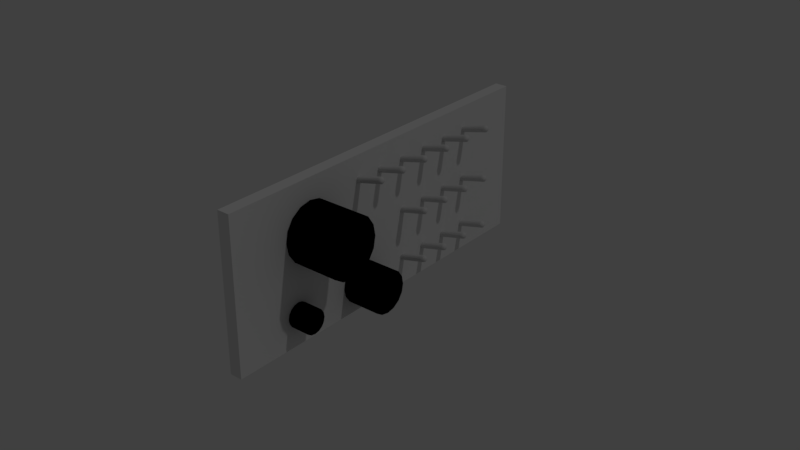 # Source: audiopnl.blend  (saved by Blender 2.79.0; exported with 4.5.12 LTS)
import bpy
from mathutils import Matrix  # noqa: F401  (used for matrix-valued properties, if any)

bpy.ops.wm.read_factory_settings(use_empty=True)
scene = bpy.context.scene
scene.name = 'Scene'

# ---- collections
col_collection_1 = bpy.data.collections.new('Collection 1'); scene.collection.children.link(col_collection_1)

# ---- materials (node trees are filled in below, after node groups)
mat_metal = bpy.data.materials.new('metal')
mat_metal.alpha_threshold = 0.0
mat_metal.use_transparent_shadow = False
mat_metal.diffuse_color = (0.7, 0.7, 0.7, 1.0)
mat_metal.specular_color = (0.9014, 0.9014, 0.9014)
mat_metal.roughness = 0.5
mat_metal.specular_intensity = 1.0
mat_shinyblack = bpy.data.materials.new('shinyblack')
mat_shinyblack.alpha_threshold = 0.0
mat_shinyblack.use_transparent_shadow = False
mat_shinyblack.diffuse_color = (0.0, 0.0, 0.0, 1.0)
mat_shinyblack.specular_color = (0.517, 0.517, 0.517)
mat_shinyblack.roughness = 0.5
mat_shinyblack.specular_intensity = 1.0
mat_interior = bpy.data.materials.new('interior')
mat_interior.alpha_threshold = 0.0
mat_interior.use_transparent_shadow = False
mat_interior.specular_color = (0.0, 0.0, 0.0)
mat_interior.roughness = 0.5
mat_interior.specular_intensity = 1.0

# ---- node groups
ng_auto_smooth = bpy.data.node_groups.new('Auto Smooth', 'GeometryNodeTree')
_s = ng_auto_smooth.interface.new_socket(name='Geometry', in_out='OUTPUT', socket_type='NodeSocketGeometry')
_s = ng_auto_smooth.interface.new_socket(name='Geometry', in_out='INPUT', socket_type='NodeSocketGeometry')
_s = ng_auto_smooth.interface.new_socket(name='Angle', in_out='INPUT', socket_type='NodeSocketFloat')
_s.subtype = 'ANGLE'
_s.min_value = 0.0
_s.max_value = 3.142
ng_auto_smooth.is_modifier = True
_N = ng_auto_smooth.nodes; _L = ng_auto_smooth.links
n0 = _N.new('NodeGroupOutput'); n0.name = 'Group Output'; n0.location = (480, -100)
n1 = _N.new('NodeGroupInput'); n1.name = 'Group Input'; n1.location = (-420, -300)
n2 = _N.new('NodeGroupInput'); n2.name = 'Group Input.001'; n2.location = (-60, -100)
n3 = _N.new('GeometryNodeSetShadeSmooth'); n3.name = 'Set Shade Smooth'; n3.location = (120, -100)
n3.domain = 'EDGE'
n4 = _N.new('GeometryNodeSetShadeSmooth'); n4.name = 'Set Shade Smooth.001'; n4.location = (300, -100)
n5 = _N.new('GeometryNodeInputMeshEdgeAngle'); n5.name = 'Edge Angle'; n5.location = (-420, -220)
n6 = _N.new('GeometryNodeInputEdgeSmooth'); n6.name = 'Is Edge Smooth'; n6.location = (-60, -160)
n7 = _N.new('GeometryNodeInputShadeSmooth'); n7.name = 'Is Face Smooth'; n7.location = (-240, -340)
n8 = _N.new('FunctionNodeBooleanMath'); n8.name = 'Boolean Math'; n8.location = (-60, -220)
n9 = _N.new('FunctionNodeCompare'); n9.name = 'Compare'; n9.location = (-240, -180)
n9.operation = 'LESS_EQUAL'
_L.new(n5.outputs[0], n9.inputs[0])
_L.new(n4.outputs[0], n0.inputs[0])
_L.new(n1.outputs[1], n9.inputs[1])
_L.new(n9.outputs[0], n8.inputs[0])
_L.new(n7.outputs[0], n8.inputs[1])
_L.new(n2.outputs[0], n3.inputs[0])
_L.new(n6.outputs[0], n3.inputs[1])
_L.new(n3.outputs[0], n4.inputs[0])
_L.new(n8.outputs[0], n3.inputs[2])
n0.is_active_output = True

# ---- material node trees

# ---- world
world_world = bpy.data.worlds.new('World'); scene.world = world_world
world_world.color = (0.05088, 0.05088, 0.05088)
world_world.use_sun_shadow = False
world_world.sun_shadow_jitter_overblur = 0.0
world_world.cycles.sampling_method = 'MANUAL'

# ---- lights
light_lamp = bpy.data.lights.new('Lamp', 'POINT')
light_lamp.transmission_factor = 0.0
light_lamp.cutoff_distance = 30.0
light_lamp.energy = 100.0
light_lamp.shadow_buffer_clip_start = 1.001
light_lamp.shadow_soft_size = 0.1
light_lamp.shadow_maximum_resolution = 0.006
light_lamp.use_absolute_resolution = True

# ---- meshes
me_audiopnl_m = bpy.data.meshes.new('AudioPnl.m')
me_audiopnl_m.from_pydata([(0.004031, -0.01502, -0.03792), (0.004212, -0.01569, -0.03821), (0.004393, -0.01637, -0.03792), (0.004469, -0.01665, -0.03722), (0.004393, -0.01637, -0.03652), (0.004212, -0.01569, -0.03623), (0.004031, -0.01502, -0.03652), (0.003956, -0.01474, -0.03722), (0.01227, -0.01269, -0.03803), (0.01248, -0.01348, -0.03837), (0.01269, -0.01426, -0.03803), (0.01278, -0.01459, -0.03722), (0.01269, -0.01426, -0.0364), (0.01248, -0.01348, -0.03607), (0.01227, -0.01269, -0.0364), (0.01219, -0.01237, -0.03722), (0.01274, -0.01264, -0.03795), (0.01293, -0.01336, -0.03826), (0.01312, -0.01407, -0.03795), (0.0132, -0.01436, -0.03722), (0.01312, -0.01407, -0.03648), (0.01293, -0.01336, -0.03618), (0.01274, -0.01264, -0.03648), (0.01266, -0.01235, -0.03722), (0.01324, -0.01327, -0.03804), (0.01309, -0.01271, -0.0378), (0.01339, -0.01384, -0.0378), (0.01346, -0.01407, -0.03722), (0.01339, -0.01384, -0.03663), (0.01324, -0.01327, -0.03639), (0.01309, -0.01271, -0.03663), (0.01303, -0.01248, -0.03722), (0.01346, -0.01322, -0.03774), (0.01336, -0.01286, -0.03759), (0.01355, -0.01357, -0.03759), (0.01359, -0.01372, -0.03722), (0.01355, -0.01357, -0.03684), (0.01346, -0.01322, -0.03669), (0.01336, -0.01286, -0.03684), (0.01332, -0.01271, -0.03722), (0.01358, -0.01318, -0.03722)], [], [(0, 8, 9, 1), (1, 9, 10, 2), (2, 10, 11, 3), (3, 11, 12, 4), (4, 12, 13, 5), (5, 13, 14, 6), (6, 14, 15, 7), (8, 0, 7, 15), (9, 8, 16, 17), (10, 9, 17, 18), (11, 10, 18, 19), (12, 11, 19, 20), (13, 12, 20, 21), (14, 13, 21, 22), (15, 14, 22, 23), (8, 15, 23, 16), (17, 16, 25, 24), (18, 17, 24, 26), (19, 18, 26, 27), (20, 19, 27, 28), (21, 20, 28, 29), (22, 21, 29, 30), (23, 22, 30, 31), (16, 23, 31, 25), (24, 25, 33, 32), (26, 24, 32, 34), (27, 26, 34, 35), (28, 27, 35, 36), (29, 28, 36, 37), (30, 29, 37, 38), (31, 30, 38, 39), (25, 31, 39, 33), (32, 33, 40), (34, 32, 40), (35, 34, 40), (36, 35, 40), (37, 36, 40), (38, 37, 40), (39, 38, 40), (33, 39, 40)])
me_audiopnl_m.polygons.foreach_set('use_smooth', [True] * 40)
_uv = me_audiopnl_m.uv_layers.new(name='UVMap')
_uv.uv.foreach_set('vector', [0.0, 0.0, 0.0, 0.0, 0.0, 0.0, 0.0, 0.0, 0.0, 0.0, 0.0, 0.0, 0.0, 0.0, 0.0, 0.0, 0.0, 0.0, 0.0, 0.0, 0.0, 0.0, 0.0, 0.0, 0.0, 0.0, 0.0, 0.0, 0.0, 0.0, 0.0, 0.0, 0.0, 0.0, 0.0, 0.0, 0.0, 0.0, 0.0, 0.0, 0.0, 0.0, 0.0, 0.0, 0.0, 0.0, 0.0, 0.0, 0.0, 0.0, 0.0, 0.0, 0.0, 0.0, 0.0, 0.0, 0.0, 0.0, 0.0, 0.0, 0.0, 0.0, 0.0, 0.0, 0.0, 0.0, 0.0, 0.0, 0.0, 0.0, 0.0, 0.0, 0.0, 0.0, 0.0, 0.0, 0.0, 0.0, 0.0, 0.0, 0.0, 0.0, 0.0, 0.0, 0.0, 0.0, 0.0, 0.0, 0.0, 0.0, 0.0, 0.0, 0.0, 0.0, 0.0, 0.0, 0.0, 0.0, 0.0, 0.0, 0.0, 0.0, 0.0, 0.0, 0.0, 0.0, 0.0, 0.0, 0.0, 0.0, 0.0, 0.0, 0.0, 0.0, 0.0, 0.0, 0.0, 0.0, 0.0, 0.0, 0.0, 0.0, 0.0, 0.0, 0.0, 0.0, 0.0, 0.0, 0.0, 0.0, 0.0, 0.0, 0.0, 0.0, 0.0, 0.0, 0.0, 0.0, 0.0, 0.0, 0.0, 0.0, 0.0, 0.0, 0.0, 0.0, 0.0, 0.0, 0.0, 0.0, 0.0, 0.0, 0.0, 0.0, 0.0, 0.0, 0.0, 0.0, 0.0, 0.0, 0.0, 0.0, 0.0, 0.0, 0.0, 0.0, 0.0, 0.0, 0.0, 0.0, 0.0, 0.0, 0.0, 0.0, 0.0, 0.0, 0.0, 0.0, 0.0, 0.0, 0.0, 0.0, 0.0, 0.0, 0.0, 0.0, 0.0, 0.0, 0.0, 0.0, 0.0, 0.0, 0.0, 0.0, 0.0, 0.0, 0.0, 0.0, 0.0, 0.0, 0.0, 0.0, 0.0, 0.0, 0.0, 0.0, 0.0, 0.0, 0.0, 0.0, 0.0, 0.0, 0.0, 0.0, 0.0, 0.0, 0.0, 0.0, 0.0, 0.0, 0.0, 0.0, 0.0, 0.0, 0.0, 0.0, 0.0, 0.0, 0.0, 0.0, 0.0, 0.0, 0.0, 0.0, 0.0, 0.0, 0.0, 0.0, 0.0, 0.0, 0.0, 0.0, 0.0, 0.0, 0.0, 0.0, 0.0, 0.0, 0.0, 0.0, 0.0, 0.0, 0.0, 0.0, 0.0, 0.0, 0.0, 0.0, 0.0, 0.0, 0.0, 0.0, 0.0, 0.0, 0.0, 0.0, 0.0, 0.0, 0.0, 0.0, 0.0, 0.0, 0.0, 0.0, 0.0, 0.0, 0.0, 0.0, 0.0, 0.0, 0.0, 0.0, 0.0, 0.0, 0.0, 0.0, 0.0, 0.0, 0.0, 0.0, 0.0, 0.0, 0.0, 0.0, 0.0, 0.0, 0.0, 0.0, 0.0, 0.0, 0.0, 0.0, 0.0, 0.0])
me_audiopnl_m.materials.append(mat_metal)
me_audiopnl_m.use_remesh_preserve_volume = False
me_audiopnl_m.use_remesh_preserve_attributes = False
me_audiopnl_m.use_mirror_vertex_groups = False
me_audiopnl_m.update()
me_audiopnl_r_002 = bpy.data.meshes.new('AudioPnl.r.002')
me_audiopnl_r_002.from_pydata([(0.004031, -0.01502, -0.0281), (0.004212, -0.01569, -0.02839), (0.004393, -0.01637, -0.0281), (0.004469, -0.01665, -0.0274), (0.004393, -0.01637, -0.02669), (0.004212, -0.01569, -0.0264), (0.004031, -0.01502, -0.02669), (0.003956, -0.01474, -0.0274), (0.01227, -0.01269, -0.02821), (0.01248, -0.01348, -0.02854), (0.01269, -0.01426, -0.02821), (0.01278, -0.01459, -0.0274), (0.01269, -0.01426, -0.02658), (0.01248, -0.01348, -0.02625), (0.01227, -0.01269, -0.02658), (0.01219, -0.01237, -0.0274), (0.01274, -0.01264, -0.02813), (0.01293, -0.01336, -0.02844), (0.01312, -0.01407, -0.02813), (0.0132, -0.01436, -0.0274), (0.01312, -0.01407, -0.02666), (0.01293, -0.01336, -0.02635), (0.01274, -0.01264, -0.02666), (0.01266, -0.01235, -0.0274), (0.01324, -0.01327, -0.02822), (0.01309, -0.01271, -0.02798), (0.01339, -0.01384, -0.02798), (0.01346, -0.01407, -0.0274), (0.01339, -0.01384, -0.02681), (0.01324, -0.01327, -0.02657), (0.01309, -0.01271, -0.02681), (0.01303, -0.01248, -0.0274), (0.01346, -0.01322, -0.02792), (0.01336, -0.01286, -0.02777), (0.01355, -0.01357, -0.02777), (0.01359, -0.01372, -0.0274), (0.01355, -0.01357, -0.02702), (0.01346, -0.01322, -0.02687), (0.01336, -0.01286, -0.02702), (0.01332, -0.01271, -0.0274), (0.01358, -0.01318, -0.0274)], [], [(0, 8, 9, 1), (1, 9, 10, 2), (2, 10, 11, 3), (3, 11, 12, 4), (4, 12, 13, 5), (5, 13, 14, 6), (6, 14, 15, 7), (8, 0, 7, 15), (9, 8, 16, 17), (10, 9, 17, 18), (11, 10, 18, 19), (12, 11, 19, 20), (13, 12, 20, 21), (14, 13, 21, 22), (15, 14, 22, 23), (8, 15, 23, 16), (17, 16, 25, 24), (18, 17, 24, 26), (19, 18, 26, 27), (20, 19, 27, 28), (21, 20, 28, 29), (22, 21, 29, 30), (23, 22, 30, 31), (16, 23, 31, 25), (24, 25, 33, 32), (26, 24, 32, 34), (27, 26, 34, 35), (28, 27, 35, 36), (29, 28, 36, 37), (30, 29, 37, 38), (31, 30, 38, 39), (25, 31, 39, 33), (32, 33, 40), (34, 32, 40), (35, 34, 40), (36, 35, 40), (37, 36, 40), (38, 37, 40), (39, 38, 40), (33, 39, 40)])
me_audiopnl_r_002.polygons.foreach_set('use_smooth', [True] * 40)
_uv = me_audiopnl_r_002.uv_layers.new(name='UVMap')
_uv.uv.foreach_set('vector', [0.0, 0.0, 0.0, 0.0, 0.0, 0.0, 0.0, 0.0, 0.0, 0.0, 0.0, 0.0, 0.0, 0.0, 0.0, 0.0, 0.0, 0.0, 0.0, 0.0, 0.0, 0.0, 0.0, 0.0, 0.0, 0.0, 0.0, 0.0, 0.0, 0.0, 0.0, 0.0, 0.0, 0.0, 0.0, 0.0, 0.0, 0.0, 0.0, 0.0, 0.0, 0.0, 0.0, 0.0, 0.0, 0.0, 0.0, 0.0, 0.0, 0.0, 0.0, 0.0, 0.0, 0.0, 0.0, 0.0, 0.0, 0.0, 0.0, 0.0, 0.0, 0.0, 0.0, 0.0, 0.0, 0.0, 0.0, 0.0, 0.0, 0.0, 0.0, 0.0, 0.0, 0.0, 0.0, 0.0, 0.0, 0.0, 0.0, 0.0, 0.0, 0.0, 0.0, 0.0, 0.0, 0.0, 0.0, 0.0, 0.0, 0.0, 0.0, 0.0, 0.0, 0.0, 0.0, 0.0, 0.0, 0.0, 0.0, 0.0, 0.0, 0.0, 0.0, 0.0, 0.0, 0.0, 0.0, 0.0, 0.0, 0.0, 0.0, 0.0, 0.0, 0.0, 0.0, 0.0, 0.0, 0.0, 0.0, 0.0, 0.0, 0.0, 0.0, 0.0, 0.0, 0.0, 0.0, 0.0, 0.0, 0.0, 0.0, 0.0, 0.0, 0.0, 0.0, 0.0, 0.0, 0.0, 0.0, 0.0, 0.0, 0.0, 0.0, 0.0, 0.0, 0.0, 0.0, 0.0, 0.0, 0.0, 0.0, 0.0, 0.0, 0.0, 0.0, 0.0, 0.0, 0.0, 0.0, 0.0, 0.0, 0.0, 0.0, 0.0, 0.0, 0.0, 0.0, 0.0, 0.0, 0.0, 0.0, 0.0, 0.0, 0.0, 0.0, 0.0, 0.0, 0.0, 0.0, 0.0, 0.0, 0.0, 0.0, 0.0, 0.0, 0.0, 0.0, 0.0, 0.0, 0.0, 0.0, 0.0, 0.0, 0.0, 0.0, 0.0, 0.0, 0.0, 0.0, 0.0, 0.0, 0.0, 0.0, 0.0, 0.0, 0.0, 0.0, 0.0, 0.0, 0.0, 0.0, 0.0, 0.0, 0.0, 0.0, 0.0, 0.0, 0.0, 0.0, 0.0, 0.0, 0.0, 0.0, 0.0, 0.0, 0.0, 0.0, 0.0, 0.0, 0.0, 0.0, 0.0, 0.0, 0.0, 0.0, 0.0, 0.0, 0.0, 0.0, 0.0, 0.0, 0.0, 0.0, 0.0, 0.0, 0.0, 0.0, 0.0, 0.0, 0.0, 0.0, 0.0, 0.0, 0.0, 0.0, 0.0, 0.0, 0.0, 0.0, 0.0, 0.0, 0.0, 0.0, 0.0, 0.0, 0.0, 0.0, 0.0, 0.0, 0.0, 0.0, 0.0, 0.0, 0.0, 0.0, 0.0, 0.0, 0.0, 0.0, 0.0, 0.0, 0.0, 0.0, 0.0, 0.0, 0.0, 0.0, 0.0, 0.0, 0.0, 0.0, 0.0, 0.0, 0.0, 0.0, 0.0, 0.0, 0.0, 0.0, 0.0, 0.0, 0.0, 0.0, 0.0])
me_audiopnl_r_002.materials.append(mat_metal)
me_audiopnl_r_002.use_remesh_preserve_volume = False
me_audiopnl_r_002.use_remesh_preserve_attributes = False
me_audiopnl_r_002.use_mirror_vertex_groups = False
me_audiopnl_r_002.update()
me_audiopnl_r_001 = bpy.data.meshes.new('AudioPnl.r.001')
me_audiopnl_r_001.from_pydata([(0.004031, -0.01502, -0.01816), (0.004212, -0.01569, -0.01845), (0.004393, -0.01637, -0.01816), (0.004469, -0.01665, -0.01746), (0.004393, -0.01637, -0.01676), (0.004212, -0.01569, -0.01647), (0.004031, -0.01502, -0.01676), (0.003956, -0.01474, -0.01746), (0.01227, -0.01269, -0.01827), (0.01248, -0.01348, -0.01861), (0.01269, -0.01426, -0.01827), (0.01278, -0.01459, -0.01746), (0.01269, -0.01426, -0.01665), (0.01248, -0.01348, -0.01631), (0.01227, -0.01269, -0.01665), (0.01219, -0.01237, -0.01746), (0.01274, -0.01264, -0.0182), (0.01293, -0.01336, -0.0185), (0.01312, -0.01407, -0.0182), (0.0132, -0.01436, -0.01746), (0.01312, -0.01407, -0.01672), (0.01293, -0.01336, -0.01642), (0.01274, -0.01264, -0.01672), (0.01266, -0.01235, -0.01746), (0.01324, -0.01327, -0.01828), (0.01309, -0.01271, -0.01804), (0.01339, -0.01384, -0.01804), (0.01346, -0.01407, -0.01746), (0.01339, -0.01384, -0.01688), (0.01324, -0.01327, -0.01664), (0.01309, -0.01271, -0.01688), (0.01303, -0.01248, -0.01746), (0.01346, -0.01322, -0.01799), (0.01336, -0.01286, -0.01783), (0.01355, -0.01357, -0.01783), (0.01359, -0.01372, -0.01746), (0.01355, -0.01357, -0.01709), (0.01346, -0.01322, -0.01693), (0.01336, -0.01286, -0.01709), (0.01332, -0.01271, -0.01746), (0.01358, -0.01318, -0.01746)], [], [(0, 8, 9, 1), (1, 9, 10, 2), (2, 10, 11, 3), (3, 11, 12, 4), (4, 12, 13, 5), (5, 13, 14, 6), (6, 14, 15, 7), (8, 0, 7, 15), (9, 8, 16, 17), (10, 9, 17, 18), (11, 10, 18, 19), (12, 11, 19, 20), (13, 12, 20, 21), (14, 13, 21, 22), (15, 14, 22, 23), (8, 15, 23, 16), (17, 16, 25, 24), (18, 17, 24, 26), (19, 18, 26, 27), (20, 19, 27, 28), (21, 20, 28, 29), (22, 21, 29, 30), (23, 22, 30, 31), (16, 23, 31, 25), (24, 25, 33, 32), (26, 24, 32, 34), (27, 26, 34, 35), (28, 27, 35, 36), (29, 28, 36, 37), (30, 29, 37, 38), (31, 30, 38, 39), (25, 31, 39, 33), (32, 33, 40), (34, 32, 40), (35, 34, 40), (36, 35, 40), (37, 36, 40), (38, 37, 40), (39, 38, 40), (33, 39, 40)])
me_audiopnl_r_001.polygons.foreach_set('use_smooth', [True] * 40)
_uv = me_audiopnl_r_001.uv_layers.new(name='UVMap')
_uv.uv.foreach_set('vector', [0.0, 0.0, 0.0, 0.0, 0.0, 0.0, 0.0, 0.0, 0.0, 0.0, 0.0, 0.0, 0.0, 0.0, 0.0, 0.0, 0.0, 0.0, 0.0, 0.0, 0.0, 0.0, 0.0, 0.0, 0.0, 0.0, 0.0, 0.0, 0.0, 0.0, 0.0, 0.0, 0.0, 0.0, 0.0, 0.0, 0.0, 0.0, 0.0, 0.0, 0.0, 0.0, 0.0, 0.0, 0.0, 0.0, 0.0, 0.0, 0.0, 0.0, 0.0, 0.0, 0.0, 0.0, 0.0, 0.0, 0.0, 0.0, 0.0, 0.0, 0.0, 0.0, 0.0, 0.0, 0.0, 0.0, 0.0, 0.0, 0.0, 0.0, 0.0, 0.0, 0.0, 0.0, 0.0, 0.0, 0.0, 0.0, 0.0, 0.0, 0.0, 0.0, 0.0, 0.0, 0.0, 0.0, 0.0, 0.0, 0.0, 0.0, 0.0, 0.0, 0.0, 0.0, 0.0, 0.0, 0.0, 0.0, 0.0, 0.0, 0.0, 0.0, 0.0, 0.0, 0.0, 0.0, 0.0, 0.0, 0.0, 0.0, 0.0, 0.0, 0.0, 0.0, 0.0, 0.0, 0.0, 0.0, 0.0, 0.0, 0.0, 0.0, 0.0, 0.0, 0.0, 0.0, 0.0, 0.0, 0.0, 0.0, 0.0, 0.0, 0.0, 0.0, 0.0, 0.0, 0.0, 0.0, 0.0, 0.0, 0.0, 0.0, 0.0, 0.0, 0.0, 0.0, 0.0, 0.0, 0.0, 0.0, 0.0, 0.0, 0.0, 0.0, 0.0, 0.0, 0.0, 0.0, 0.0, 0.0, 0.0, 0.0, 0.0, 0.0, 0.0, 0.0, 0.0, 0.0, 0.0, 0.0, 0.0, 0.0, 0.0, 0.0, 0.0, 0.0, 0.0, 0.0, 0.0, 0.0, 0.0, 0.0, 0.0, 0.0, 0.0, 0.0, 0.0, 0.0, 0.0, 0.0, 0.0, 0.0, 0.0, 0.0, 0.0, 0.0, 0.0, 0.0, 0.0, 0.0, 0.0, 0.0, 0.0, 0.0, 0.0, 0.0, 0.0, 0.0, 0.0, 0.0, 0.0, 0.0, 0.0, 0.0, 0.0, 0.0, 0.0, 0.0, 0.0, 0.0, 0.0, 0.0, 0.0, 0.0, 0.0, 0.0, 0.0, 0.0, 0.0, 0.0, 0.0, 0.0, 0.0, 0.0, 0.0, 0.0, 0.0, 0.0, 0.0, 0.0, 0.0, 0.0, 0.0, 0.0, 0.0, 0.0, 0.0, 0.0, 0.0, 0.0, 0.0, 0.0, 0.0, 0.0, 0.0, 0.0, 0.0, 0.0, 0.0, 0.0, 0.0, 0.0, 0.0, 0.0, 0.0, 0.0, 0.0, 0.0, 0.0, 0.0, 0.0, 0.0, 0.0, 0.0, 0.0, 0.0, 0.0, 0.0, 0.0, 0.0, 0.0, 0.0, 0.0, 0.0, 0.0, 0.0, 0.0, 0.0, 0.0, 0.0, 0.0, 0.0, 0.0, 0.0, 0.0, 0.0, 0.0, 0.0, 0.0, 0.0, 0.0, 0.0, 0.0, 0.0])
me_audiopnl_r_001.materials.append(mat_metal)
me_audiopnl_r_001.use_remesh_preserve_volume = False
me_audiopnl_r_001.use_remesh_preserve_attributes = False
me_audiopnl_r_001.use_mirror_vertex_groups = False
me_audiopnl_r_001.update()
me_audiopnl_r = bpy.data.meshes.new('AudioPnl.r')
me_audiopnl_r.from_pydata([(0.004031, -0.01502, -0.008396), (0.004212, -0.01569, -0.008686), (0.004393, -0.01637, -0.008396), (0.004469, -0.01665, -0.007695), (0.004393, -0.01637, -0.006994), (0.004212, -0.01569, -0.006704), (0.004031, -0.01502, -0.006994), (0.003956, -0.01474, -0.007695), (0.01227, -0.01269, -0.008508), (0.01248, -0.01348, -0.008844), (0.01269, -0.01426, -0.008508), (0.01278, -0.01459, -0.007695), (0.01269, -0.01426, -0.006882), (0.01248, -0.01348, -0.006546), (0.01227, -0.01269, -0.006882), (0.01219, -0.01237, -0.007695), (0.01274, -0.01264, -0.008432), (0.01293, -0.01336, -0.008737), (0.01312, -0.01407, -0.008432), (0.0132, -0.01436, -0.007695), (0.01312, -0.01407, -0.006958), (0.01293, -0.01336, -0.006653), (0.01274, -0.01264, -0.006958), (0.01266, -0.01235, -0.007695), (0.01324, -0.01327, -0.008519), (0.01309, -0.01271, -0.008278), (0.01339, -0.01384, -0.008278), (0.01346, -0.01407, -0.007695), (0.01339, -0.01384, -0.007112), (0.01324, -0.01327, -0.006871), (0.01309, -0.01271, -0.007112), (0.01303, -0.01248, -0.007695), (0.01346, -0.01322, -0.008221), (0.01336, -0.01286, -0.008067), (0.01355, -0.01357, -0.008067), (0.01359, -0.01372, -0.007695), (0.01355, -0.01357, -0.007323), (0.01346, -0.01322, -0.007169), (0.01336, -0.01286, -0.007323), (0.01332, -0.01271, -0.007695), (0.01358, -0.01318, -0.007695)], [], [(0, 8, 9, 1), (1, 9, 10, 2), (2, 10, 11, 3), (3, 11, 12, 4), (4, 12, 13, 5), (5, 13, 14, 6), (6, 14, 15, 7), (8, 0, 7, 15), (9, 8, 16, 17), (10, 9, 17, 18), (11, 10, 18, 19), (12, 11, 19, 20), (13, 12, 20, 21), (14, 13, 21, 22), (15, 14, 22, 23), (8, 15, 23, 16), (17, 16, 25, 24), (18, 17, 24, 26), (19, 18, 26, 27), (20, 19, 27, 28), (21, 20, 28, 29), (22, 21, 29, 30), (23, 22, 30, 31), (16, 23, 31, 25), (24, 25, 33, 32), (26, 24, 32, 34), (27, 26, 34, 35), (28, 27, 35, 36), (29, 28, 36, 37), (30, 29, 37, 38), (31, 30, 38, 39), (25, 31, 39, 33), (32, 33, 40), (34, 32, 40), (35, 34, 40), (36, 35, 40), (37, 36, 40), (38, 37, 40), (39, 38, 40), (33, 39, 40)])
me_audiopnl_r.polygons.foreach_set('use_smooth', [True] * 40)
_uv = me_audiopnl_r.uv_layers.new(name='UVMap')
_uv.uv.foreach_set('vector', [0.0, 0.0, 0.0, 0.0, 0.0, 0.0, 0.0, 0.0, 0.0, 0.0, 0.0, 0.0, 0.0, 0.0, 0.0, 0.0, 0.0, 0.0, 0.0, 0.0, 0.0, 0.0, 0.0, 0.0, 0.0, 0.0, 0.0, 0.0, 0.0, 0.0, 0.0, 0.0, 0.0, 0.0, 0.0, 0.0, 0.0, 0.0, 0.0, 0.0, 0.0, 0.0, 0.0, 0.0, 0.0, 0.0, 0.0, 0.0, 0.0, 0.0, 0.0, 0.0, 0.0, 0.0, 0.0, 0.0, 0.0, 0.0, 0.0, 0.0, 0.0, 0.0, 0.0, 0.0, 0.0, 0.0, 0.0, 0.0, 0.0, 0.0, 0.0, 0.0, 0.0, 0.0, 0.0, 0.0, 0.0, 0.0, 0.0, 0.0, 0.0, 0.0, 0.0, 0.0, 0.0, 0.0, 0.0, 0.0, 0.0, 0.0, 0.0, 0.0, 0.0, 0.0, 0.0, 0.0, 0.0, 0.0, 0.0, 0.0, 0.0, 0.0, 0.0, 0.0, 0.0, 0.0, 0.0, 0.0, 0.0, 0.0, 0.0, 0.0, 0.0, 0.0, 0.0, 0.0, 0.0, 0.0, 0.0, 0.0, 0.0, 0.0, 0.0, 0.0, 0.0, 0.0, 0.0, 0.0, 0.0, 0.0, 0.0, 0.0, 0.0, 0.0, 0.0, 0.0, 0.0, 0.0, 0.0, 0.0, 0.0, 0.0, 0.0, 0.0, 0.0, 0.0, 0.0, 0.0, 0.0, 0.0, 0.0, 0.0, 0.0, 0.0, 0.0, 0.0, 0.0, 0.0, 0.0, 0.0, 0.0, 0.0, 0.0, 0.0, 0.0, 0.0, 0.0, 0.0, 0.0, 0.0, 0.0, 0.0, 0.0, 0.0, 0.0, 0.0, 0.0, 0.0, 0.0, 0.0, 0.0, 0.0, 0.0, 0.0, 0.0, 0.0, 0.0, 0.0, 0.0, 0.0, 0.0, 0.0, 0.0, 0.0, 0.0, 0.0, 0.0, 0.0, 0.0, 0.0, 0.0, 0.0, 0.0, 0.0, 0.0, 0.0, 0.0, 0.0, 0.0, 0.0, 0.0, 0.0, 0.0, 0.0, 0.0, 0.0, 0.0, 0.0, 0.0, 0.0, 0.0, 0.0, 0.0, 0.0, 0.0, 0.0, 0.0, 0.0, 0.0, 0.0, 0.0, 0.0, 0.0, 0.0, 0.0, 0.0, 0.0, 0.0, 0.0, 0.0, 0.0, 0.0, 0.0, 0.0, 0.0, 0.0, 0.0, 0.0, 0.0, 0.0, 0.0, 0.0, 0.0, 0.0, 0.0, 0.0, 0.0, 0.0, 0.0, 0.0, 0.0, 0.0, 0.0, 0.0, 0.0, 0.0, 0.0, 0.0, 0.0, 0.0, 0.0, 0.0, 0.0, 0.0, 0.0, 0.0, 0.0, 0.0, 0.0, 0.0, 0.0, 0.0, 0.0, 0.0, 0.0, 0.0, 0.0, 0.0, 0.0, 0.0, 0.0, 0.0, 0.0, 0.0, 0.0, 0.0, 0.0, 0.0, 0.0, 0.0, 0.0, 0.0, 0.0, 0.0])
me_audiopnl_r.materials.append(mat_metal)
me_audiopnl_r.use_remesh_preserve_volume = False
me_audiopnl_r.use_remesh_preserve_attributes = False
me_audiopnl_r.use_mirror_vertex_groups = False
me_audiopnl_r.update()
me_audiopnl_n_001 = bpy.data.meshes.new('AudioPnl.n.001')
me_audiopnl_n_001.from_pydata([(0.004031, 0.001107, -0.03792), (0.004212, 0.000431, -0.03821), (0.004393, -0.000246, -0.03792), (0.004469, -0.000527, -0.03722), (0.004393, -0.000246, -0.03652), (0.004212, 0.000431, -0.03623), (0.004031, 0.001107, -0.03652), (0.003956, 0.001388, -0.03722), (0.01227, 0.003432, -0.03803), (0.01248, 0.002647, -0.03837), (0.01269, 0.001862, -0.03803), (0.01278, 0.001537, -0.03722), (0.01269, 0.001862, -0.0364), (0.01248, 0.002647, -0.03607), (0.01227, 0.003432, -0.0364), (0.01219, 0.003757, -0.03722), (0.01274, 0.003479, -0.03795), (0.01293, 0.002767, -0.03826), (0.01312, 0.002055, -0.03795), (0.0132, 0.00176, -0.03722), (0.01312, 0.002055, -0.03648), (0.01293, 0.002767, -0.03618), (0.01274, 0.003479, -0.03648), (0.01266, 0.003773, -0.03722), (0.01324, 0.00285, -0.03804), (0.01309, 0.003413, -0.0378), (0.01339, 0.002287, -0.0378), (0.01346, 0.002054, -0.03722), (0.01339, 0.002287, -0.03663), (0.01324, 0.00285, -0.03639), (0.01309, 0.003413, -0.03663), (0.01303, 0.003646, -0.03722), (0.01346, 0.002908, -0.03774), (0.01336, 0.003267, -0.03759), (0.01355, 0.002548, -0.03759), (0.01359, 0.0024, -0.03722), (0.01355, 0.002548, -0.03684), (0.01346, 0.002908, -0.03669), (0.01336, 0.003267, -0.03684), (0.01332, 0.003416, -0.03722), (0.01358, 0.00294, -0.03722)], [], [(0, 8, 9, 1), (1, 9, 10, 2), (2, 10, 11, 3), (3, 11, 12, 4), (4, 12, 13, 5), (5, 13, 14, 6), (6, 14, 15, 7), (8, 0, 7, 15), (9, 8, 16, 17), (10, 9, 17, 18), (11, 10, 18, 19), (12, 11, 19, 20), (13, 12, 20, 21), (14, 13, 21, 22), (15, 14, 22, 23), (8, 15, 23, 16), (17, 16, 25, 24), (18, 17, 24, 26), (19, 18, 26, 27), (20, 19, 27, 28), (21, 20, 28, 29), (22, 21, 29, 30), (23, 22, 30, 31), (16, 23, 31, 25), (24, 25, 33, 32), (26, 24, 32, 34), (27, 26, 34, 35), (28, 27, 35, 36), (29, 28, 36, 37), (30, 29, 37, 38), (31, 30, 38, 39), (25, 31, 39, 33), (32, 33, 40), (34, 32, 40), (35, 34, 40), (36, 35, 40), (37, 36, 40), (38, 37, 40), (39, 38, 40), (33, 39, 40)])
me_audiopnl_n_001.polygons.foreach_set('use_smooth', [True] * 40)
_uv = me_audiopnl_n_001.uv_layers.new(name='UVMap')
_uv.uv.foreach_set('vector', [0.0, 0.0, 0.0, 0.0, 0.0, 0.0, 0.0, 0.0, 0.0, 0.0, 0.0, 0.0, 0.0, 0.0, 0.0, 0.0, 0.0, 0.0, 0.0, 0.0, 0.0, 0.0, 0.0, 0.0, 0.0, 0.0, 0.0, 0.0, 0.0, 0.0, 0.0, 0.0, 0.0, 0.0, 0.0, 0.0, 0.0, 0.0, 0.0, 0.0, 0.0, 0.0, 0.0, 0.0, 0.0, 0.0, 0.0, 0.0, 0.0, 0.0, 0.0, 0.0, 0.0, 0.0, 0.0, 0.0, 0.0, 0.0, 0.0, 0.0, 0.0, 0.0, 0.0, 0.0, 0.0, 0.0, 0.0, 0.0, 0.0, 0.0, 0.0, 0.0, 0.0, 0.0, 0.0, 0.0, 0.0, 0.0, 0.0, 0.0, 0.0, 0.0, 0.0, 0.0, 0.0, 0.0, 0.0, 0.0, 0.0, 0.0, 0.0, 0.0, 0.0, 0.0, 0.0, 0.0, 0.0, 0.0, 0.0, 0.0, 0.0, 0.0, 0.0, 0.0, 0.0, 0.0, 0.0, 0.0, 0.0, 0.0, 0.0, 0.0, 0.0, 0.0, 0.0, 0.0, 0.0, 0.0, 0.0, 0.0, 0.0, 0.0, 0.0, 0.0, 0.0, 0.0, 0.0, 0.0, 0.0, 0.0, 0.0, 0.0, 0.0, 0.0, 0.0, 0.0, 0.0, 0.0, 0.0, 0.0, 0.0, 0.0, 0.0, 0.0, 0.0, 0.0, 0.0, 0.0, 0.0, 0.0, 0.0, 0.0, 0.0, 0.0, 0.0, 0.0, 0.0, 0.0, 0.0, 0.0, 0.0, 0.0, 0.0, 0.0, 0.0, 0.0, 0.0, 0.0, 0.0, 0.0, 0.0, 0.0, 0.0, 0.0, 0.0, 0.0, 0.0, 0.0, 0.0, 0.0, 0.0, 0.0, 0.0, 0.0, 0.0, 0.0, 0.0, 0.0, 0.0, 0.0, 0.0, 0.0, 0.0, 0.0, 0.0, 0.0, 0.0, 0.0, 0.0, 0.0, 0.0, 0.0, 0.0, 0.0, 0.0, 0.0, 0.0, 0.0, 0.0, 0.0, 0.0, 0.0, 0.0, 0.0, 0.0, 0.0, 0.0, 0.0, 0.0, 0.0, 0.0, 0.0, 0.0, 0.0, 0.0, 0.0, 0.0, 0.0, 0.0, 0.0, 0.0, 0.0, 0.0, 0.0, 0.0, 0.0, 0.0, 0.0, 0.0, 0.0, 0.0, 0.0, 0.0, 0.0, 0.0, 0.0, 0.0, 0.0, 0.0, 0.0, 0.0, 0.0, 0.0, 0.0, 0.0, 0.0, 0.0, 0.0, 0.0, 0.0, 0.0, 0.0, 0.0, 0.0, 0.0, 0.0, 0.0, 0.0, 0.0, 0.0, 0.0, 0.0, 0.0, 0.0, 0.0, 0.0, 0.0, 0.0, 0.0, 0.0, 0.0, 0.0, 0.0, 0.0, 0.0, 0.0, 0.0, 0.0, 0.0, 0.0, 0.0, 0.0, 0.0, 0.0, 0.0, 0.0, 0.0, 0.0, 0.0, 0.0, 0.0, 0.0, 0.0, 0.0])
me_audiopnl_n_001.materials.append(mat_metal)
me_audiopnl_n_001.use_remesh_preserve_volume = False
me_audiopnl_n_001.use_remesh_preserve_attributes = False
me_audiopnl_n_001.use_mirror_vertex_groups = False
me_audiopnl_n_001.update()
me_audiopnl_n = bpy.data.meshes.new('AudioPnl.n')
me_audiopnl_n.from_pydata([(0.004031, 0.001107, -0.0281), (0.004212, 0.000431, -0.02839), (0.004393, -0.000246, -0.0281), (0.004469, -0.000527, -0.0274), (0.004393, -0.000246, -0.02669), (0.004212, 0.000431, -0.0264), (0.004031, 0.001107, -0.02669), (0.003956, 0.001388, -0.0274), (0.01227, 0.003432, -0.02821), (0.01248, 0.002647, -0.02854), (0.01269, 0.001862, -0.02821), (0.01278, 0.001537, -0.0274), (0.01269, 0.001862, -0.02658), (0.01248, 0.002647, -0.02625), (0.01227, 0.003432, -0.02658), (0.01219, 0.003757, -0.0274), (0.01274, 0.003479, -0.02813), (0.01293, 0.002767, -0.02844), (0.01312, 0.002055, -0.02813), (0.0132, 0.00176, -0.0274), (0.01312, 0.002055, -0.02666), (0.01293, 0.002767, -0.02635), (0.01274, 0.003479, -0.02666), (0.01266, 0.003773, -0.0274), (0.01324, 0.00285, -0.02822), (0.01309, 0.003413, -0.02798), (0.01339, 0.002287, -0.02798), (0.01346, 0.002054, -0.0274), (0.01339, 0.002287, -0.02681), (0.01324, 0.00285, -0.02657), (0.01309, 0.003413, -0.02681), (0.01303, 0.003646, -0.0274), (0.01346, 0.002908, -0.02792), (0.01336, 0.003267, -0.02777), (0.01355, 0.002548, -0.02777), (0.01359, 0.0024, -0.0274), (0.01355, 0.002548, -0.02702), (0.01346, 0.002908, -0.02687), (0.01336, 0.003267, -0.02702), (0.01332, 0.003416, -0.0274), (0.01358, 0.00294, -0.0274)], [], [(0, 8, 9, 1), (1, 9, 10, 2), (2, 10, 11, 3), (3, 11, 12, 4), (4, 12, 13, 5), (5, 13, 14, 6), (6, 14, 15, 7), (8, 0, 7, 15), (9, 8, 16, 17), (10, 9, 17, 18), (11, 10, 18, 19), (12, 11, 19, 20), (13, 12, 20, 21), (14, 13, 21, 22), (15, 14, 22, 23), (8, 15, 23, 16), (17, 16, 25, 24), (18, 17, 24, 26), (19, 18, 26, 27), (20, 19, 27, 28), (21, 20, 28, 29), (22, 21, 29, 30), (23, 22, 30, 31), (16, 23, 31, 25), (24, 25, 33, 32), (26, 24, 32, 34), (27, 26, 34, 35), (28, 27, 35, 36), (29, 28, 36, 37), (30, 29, 37, 38), (31, 30, 38, 39), (25, 31, 39, 33), (32, 33, 40), (34, 32, 40), (35, 34, 40), (36, 35, 40), (37, 36, 40), (38, 37, 40), (39, 38, 40), (33, 39, 40)])
me_audiopnl_n.polygons.foreach_set('use_smooth', [True] * 40)
_uv = me_audiopnl_n.uv_layers.new(name='UVMap')
_uv.uv.foreach_set('vector', [0.0, 0.0, 0.0, 0.0, 0.0, 0.0, 0.0, 0.0, 0.0, 0.0, 0.0, 0.0, 0.0, 0.0, 0.0, 0.0, 0.0, 0.0, 0.0, 0.0, 0.0, 0.0, 0.0, 0.0, 0.0, 0.0, 0.0, 0.0, 0.0, 0.0, 0.0, 0.0, 0.0, 0.0, 0.0, 0.0, 0.0, 0.0, 0.0, 0.0, 0.0, 0.0, 0.0, 0.0, 0.0, 0.0, 0.0, 0.0, 0.0, 0.0, 0.0, 0.0, 0.0, 0.0, 0.0, 0.0, 0.0, 0.0, 0.0, 0.0, 0.0, 0.0, 0.0, 0.0, 0.0, 0.0, 0.0, 0.0, 0.0, 0.0, 0.0, 0.0, 0.0, 0.0, 0.0, 0.0, 0.0, 0.0, 0.0, 0.0, 0.0, 0.0, 0.0, 0.0, 0.0, 0.0, 0.0, 0.0, 0.0, 0.0, 0.0, 0.0, 0.0, 0.0, 0.0, 0.0, 0.0, 0.0, 0.0, 0.0, 0.0, 0.0, 0.0, 0.0, 0.0, 0.0, 0.0, 0.0, 0.0, 0.0, 0.0, 0.0, 0.0, 0.0, 0.0, 0.0, 0.0, 0.0, 0.0, 0.0, 0.0, 0.0, 0.0, 0.0, 0.0, 0.0, 0.0, 0.0, 0.0, 0.0, 0.0, 0.0, 0.0, 0.0, 0.0, 0.0, 0.0, 0.0, 0.0, 0.0, 0.0, 0.0, 0.0, 0.0, 0.0, 0.0, 0.0, 0.0, 0.0, 0.0, 0.0, 0.0, 0.0, 0.0, 0.0, 0.0, 0.0, 0.0, 0.0, 0.0, 0.0, 0.0, 0.0, 0.0, 0.0, 0.0, 0.0, 0.0, 0.0, 0.0, 0.0, 0.0, 0.0, 0.0, 0.0, 0.0, 0.0, 0.0, 0.0, 0.0, 0.0, 0.0, 0.0, 0.0, 0.0, 0.0, 0.0, 0.0, 0.0, 0.0, 0.0, 0.0, 0.0, 0.0, 0.0, 0.0, 0.0, 0.0, 0.0, 0.0, 0.0, 0.0, 0.0, 0.0, 0.0, 0.0, 0.0, 0.0, 0.0, 0.0, 0.0, 0.0, 0.0, 0.0, 0.0, 0.0, 0.0, 0.0, 0.0, 0.0, 0.0, 0.0, 0.0, 0.0, 0.0, 0.0, 0.0, 0.0, 0.0, 0.0, 0.0, 0.0, 0.0, 0.0, 0.0, 0.0, 0.0, 0.0, 0.0, 0.0, 0.0, 0.0, 0.0, 0.0, 0.0, 0.0, 0.0, 0.0, 0.0, 0.0, 0.0, 0.0, 0.0, 0.0, 0.0, 0.0, 0.0, 0.0, 0.0, 0.0, 0.0, 0.0, 0.0, 0.0, 0.0, 0.0, 0.0, 0.0, 0.0, 0.0, 0.0, 0.0, 0.0, 0.0, 0.0, 0.0, 0.0, 0.0, 0.0, 0.0, 0.0, 0.0, 0.0, 0.0, 0.0, 0.0, 0.0, 0.0, 0.0, 0.0, 0.0, 0.0, 0.0, 0.0, 0.0, 0.0, 0.0, 0.0, 0.0, 0.0, 0.0, 0.0, 0.0, 0.0])
me_audiopnl_n.materials.append(mat_metal)
me_audiopnl_n.use_remesh_preserve_volume = False
me_audiopnl_n.use_remesh_preserve_attributes = False
me_audiopnl_n.use_mirror_vertex_groups = False
me_audiopnl_n.update()
me_audiopnl_d_001 = bpy.data.meshes.new('AudioPnl.d.001')
me_audiopnl_d_001.from_pydata([(0.004031, 0.001107, -0.01816), (0.004212, 0.000431, -0.01845), (0.004393, -0.000246, -0.01816), (0.004469, -0.000527, -0.01746), (0.004393, -0.000246, -0.01676), (0.004212, 0.000431, -0.01647), (0.004031, 0.001107, -0.01676), (0.003956, 0.001388, -0.01746), (0.01227, 0.003432, -0.01827), (0.01248, 0.002647, -0.01861), (0.01269, 0.001862, -0.01827), (0.01278, 0.001537, -0.01746), (0.01269, 0.001862, -0.01665), (0.01248, 0.002647, -0.01631), (0.01227, 0.003432, -0.01665), (0.01219, 0.003757, -0.01746), (0.01274, 0.003479, -0.0182), (0.01293, 0.002767, -0.0185), (0.01312, 0.002055, -0.0182), (0.0132, 0.00176, -0.01746), (0.01312, 0.002055, -0.01672), (0.01293, 0.002767, -0.01642), (0.01274, 0.003479, -0.01672), (0.01266, 0.003773, -0.01746), (0.01324, 0.00285, -0.01828), (0.01309, 0.003413, -0.01804), (0.01339, 0.002287, -0.01804), (0.01346, 0.002054, -0.01746), (0.01339, 0.002287, -0.01688), (0.01324, 0.00285, -0.01664), (0.01309, 0.003413, -0.01688), (0.01303, 0.003646, -0.01746), (0.01346, 0.002908, -0.01799), (0.01336, 0.003267, -0.01783), (0.01355, 0.002548, -0.01783), (0.01359, 0.0024, -0.01746), (0.01355, 0.002548, -0.01709), (0.01346, 0.002908, -0.01693), (0.01336, 0.003267, -0.01709), (0.01332, 0.003416, -0.01746), (0.01358, 0.00294, -0.01746)], [], [(0, 8, 9, 1), (1, 9, 10, 2), (2, 10, 11, 3), (3, 11, 12, 4), (4, 12, 13, 5), (5, 13, 14, 6), (6, 14, 15, 7), (8, 0, 7, 15), (9, 8, 16, 17), (10, 9, 17, 18), (11, 10, 18, 19), (12, 11, 19, 20), (13, 12, 20, 21), (14, 13, 21, 22), (15, 14, 22, 23), (8, 15, 23, 16), (17, 16, 25, 24), (18, 17, 24, 26), (19, 18, 26, 27), (20, 19, 27, 28), (21, 20, 28, 29), (22, 21, 29, 30), (23, 22, 30, 31), (16, 23, 31, 25), (24, 25, 33, 32), (26, 24, 32, 34), (27, 26, 34, 35), (28, 27, 35, 36), (29, 28, 36, 37), (30, 29, 37, 38), (31, 30, 38, 39), (25, 31, 39, 33), (32, 33, 40), (34, 32, 40), (35, 34, 40), (36, 35, 40), (37, 36, 40), (38, 37, 40), (39, 38, 40), (33, 39, 40)])
me_audiopnl_d_001.polygons.foreach_set('use_smooth', [True] * 40)
_uv = me_audiopnl_d_001.uv_layers.new(name='UVMap')
_uv.uv.foreach_set('vector', [0.0, 0.0, 0.0, 0.0, 0.0, 0.0, 0.0, 0.0, 0.0, 0.0, 0.0, 0.0, 0.0, 0.0, 0.0, 0.0, 0.0, 0.0, 0.0, 0.0, 0.0, 0.0, 0.0, 0.0, 0.0, 0.0, 0.0, 0.0, 0.0, 0.0, 0.0, 0.0, 0.0, 0.0, 0.0, 0.0, 0.0, 0.0, 0.0, 0.0, 0.0, 0.0, 0.0, 0.0, 0.0, 0.0, 0.0, 0.0, 0.0, 0.0, 0.0, 0.0, 0.0, 0.0, 0.0, 0.0, 0.0, 0.0, 0.0, 0.0, 0.0, 0.0, 0.0, 0.0, 0.0, 0.0, 0.0, 0.0, 0.0, 0.0, 0.0, 0.0, 0.0, 0.0, 0.0, 0.0, 0.0, 0.0, 0.0, 0.0, 0.0, 0.0, 0.0, 0.0, 0.0, 0.0, 0.0, 0.0, 0.0, 0.0, 0.0, 0.0, 0.0, 0.0, 0.0, 0.0, 0.0, 0.0, 0.0, 0.0, 0.0, 0.0, 0.0, 0.0, 0.0, 0.0, 0.0, 0.0, 0.0, 0.0, 0.0, 0.0, 0.0, 0.0, 0.0, 0.0, 0.0, 0.0, 0.0, 0.0, 0.0, 0.0, 0.0, 0.0, 0.0, 0.0, 0.0, 0.0, 0.0, 0.0, 0.0, 0.0, 0.0, 0.0, 0.0, 0.0, 0.0, 0.0, 0.0, 0.0, 0.0, 0.0, 0.0, 0.0, 0.0, 0.0, 0.0, 0.0, 0.0, 0.0, 0.0, 0.0, 0.0, 0.0, 0.0, 0.0, 0.0, 0.0, 0.0, 0.0, 0.0, 0.0, 0.0, 0.0, 0.0, 0.0, 0.0, 0.0, 0.0, 0.0, 0.0, 0.0, 0.0, 0.0, 0.0, 0.0, 0.0, 0.0, 0.0, 0.0, 0.0, 0.0, 0.0, 0.0, 0.0, 0.0, 0.0, 0.0, 0.0, 0.0, 0.0, 0.0, 0.0, 0.0, 0.0, 0.0, 0.0, 0.0, 0.0, 0.0, 0.0, 0.0, 0.0, 0.0, 0.0, 0.0, 0.0, 0.0, 0.0, 0.0, 0.0, 0.0, 0.0, 0.0, 0.0, 0.0, 0.0, 0.0, 0.0, 0.0, 0.0, 0.0, 0.0, 0.0, 0.0, 0.0, 0.0, 0.0, 0.0, 0.0, 0.0, 0.0, 0.0, 0.0, 0.0, 0.0, 0.0, 0.0, 0.0, 0.0, 0.0, 0.0, 0.0, 0.0, 0.0, 0.0, 0.0, 0.0, 0.0, 0.0, 0.0, 0.0, 0.0, 0.0, 0.0, 0.0, 0.0, 0.0, 0.0, 0.0, 0.0, 0.0, 0.0, 0.0, 0.0, 0.0, 0.0, 0.0, 0.0, 0.0, 0.0, 0.0, 0.0, 0.0, 0.0, 0.0, 0.0, 0.0, 0.0, 0.0, 0.0, 0.0, 0.0, 0.0, 0.0, 0.0, 0.0, 0.0, 0.0, 0.0, 0.0, 0.0, 0.0, 0.0, 0.0, 0.0, 0.0, 0.0, 0.0, 0.0, 0.0, 0.0, 0.0, 0.0])
me_audiopnl_d_001.materials.append(mat_metal)
me_audiopnl_d_001.use_remesh_preserve_volume = False
me_audiopnl_d_001.use_remesh_preserve_attributes = False
me_audiopnl_d_001.use_mirror_vertex_groups = False
me_audiopnl_d_001.update()
me_audiopnl_d = bpy.data.meshes.new('AudioPnl.d')
me_audiopnl_d.from_pydata([(0.004031, 0.001107, -0.008396), (0.004212, 0.000431, -0.008686), (0.004393, -0.000246, -0.008396), (0.004469, -0.000527, -0.007695), (0.004393, -0.000246, -0.006994), (0.004212, 0.000431, -0.006704), (0.004031, 0.001107, -0.006994), (0.003956, 0.001388, -0.007695), (0.01227, 0.003432, -0.008508), (0.01248, 0.002647, -0.008844), (0.01269, 0.001862, -0.008508), (0.01278, 0.001537, -0.007695), (0.01269, 0.001862, -0.006882), (0.01248, 0.002647, -0.006546), (0.01227, 0.003432, -0.006882), (0.01219, 0.003757, -0.007695), (0.01274, 0.003479, -0.008432), (0.01293, 0.002767, -0.008737), (0.01312, 0.002055, -0.008432), (0.0132, 0.00176, -0.007695), (0.01312, 0.002055, -0.006958), (0.01293, 0.002767, -0.006653), (0.01274, 0.003479, -0.006958), (0.01266, 0.003773, -0.007695), (0.01324, 0.00285, -0.008519), (0.01309, 0.003413, -0.008278), (0.01339, 0.002287, -0.008278), (0.01346, 0.002054, -0.007695), (0.01339, 0.002287, -0.007112), (0.01324, 0.00285, -0.006871), (0.01309, 0.003413, -0.007112), (0.01303, 0.003646, -0.007695), (0.01346, 0.002908, -0.008221), (0.01336, 0.003267, -0.008067), (0.01355, 0.002548, -0.008067), (0.01359, 0.0024, -0.007695), (0.01355, 0.002548, -0.007323), (0.01346, 0.002908, -0.007169), (0.01336, 0.003267, -0.007323), (0.01332, 0.003416, -0.007695), (0.01358, 0.00294, -0.007695)], [], [(0, 8, 9, 1), (1, 9, 10, 2), (2, 10, 11, 3), (3, 11, 12, 4), (4, 12, 13, 5), (5, 13, 14, 6), (6, 14, 15, 7), (8, 0, 7, 15), (9, 8, 16, 17), (10, 9, 17, 18), (11, 10, 18, 19), (12, 11, 19, 20), (13, 12, 20, 21), (14, 13, 21, 22), (15, 14, 22, 23), (8, 15, 23, 16), (17, 16, 25, 24), (18, 17, 24, 26), (19, 18, 26, 27), (20, 19, 27, 28), (21, 20, 28, 29), (22, 21, 29, 30), (23, 22, 30, 31), (16, 23, 31, 25), (24, 25, 33, 32), (26, 24, 32, 34), (27, 26, 34, 35), (28, 27, 35, 36), (29, 28, 36, 37), (30, 29, 37, 38), (31, 30, 38, 39), (25, 31, 39, 33), (32, 33, 40), (34, 32, 40), (35, 34, 40), (36, 35, 40), (37, 36, 40), (38, 37, 40), (39, 38, 40), (33, 39, 40)])
me_audiopnl_d.polygons.foreach_set('use_smooth', [True] * 40)
_uv = me_audiopnl_d.uv_layers.new(name='UVMap')
_uv.uv.foreach_set('vector', [0.0, 0.0, 0.0, 0.0, 0.0, 0.0, 0.0, 0.0, 0.0, 0.0, 0.0, 0.0, 0.0, 0.0, 0.0, 0.0, 0.0, 0.0, 0.0, 0.0, 0.0, 0.0, 0.0, 0.0, 0.0, 0.0, 0.0, 0.0, 0.0, 0.0, 0.0, 0.0, 0.0, 0.0, 0.0, 0.0, 0.0, 0.0, 0.0, 0.0, 0.0, 0.0, 0.0, 0.0, 0.0, 0.0, 0.0, 0.0, 0.0, 0.0, 0.0, 0.0, 0.0, 0.0, 0.0, 0.0, 0.0, 0.0, 0.0, 0.0, 0.0, 0.0, 0.0, 0.0, 0.0, 0.0, 0.0, 0.0, 0.0, 0.0, 0.0, 0.0, 0.0, 0.0, 0.0, 0.0, 0.0, 0.0, 0.0, 0.0, 0.0, 0.0, 0.0, 0.0, 0.0, 0.0, 0.0, 0.0, 0.0, 0.0, 0.0, 0.0, 0.0, 0.0, 0.0, 0.0, 0.0, 0.0, 0.0, 0.0, 0.0, 0.0, 0.0, 0.0, 0.0, 0.0, 0.0, 0.0, 0.0, 0.0, 0.0, 0.0, 0.0, 0.0, 0.0, 0.0, 0.0, 0.0, 0.0, 0.0, 0.0, 0.0, 0.0, 0.0, 0.0, 0.0, 0.0, 0.0, 0.0, 0.0, 0.0, 0.0, 0.0, 0.0, 0.0, 0.0, 0.0, 0.0, 0.0, 0.0, 0.0, 0.0, 0.0, 0.0, 0.0, 0.0, 0.0, 0.0, 0.0, 0.0, 0.0, 0.0, 0.0, 0.0, 0.0, 0.0, 0.0, 0.0, 0.0, 0.0, 0.0, 0.0, 0.0, 0.0, 0.0, 0.0, 0.0, 0.0, 0.0, 0.0, 0.0, 0.0, 0.0, 0.0, 0.0, 0.0, 0.0, 0.0, 0.0, 0.0, 0.0, 0.0, 0.0, 0.0, 0.0, 0.0, 0.0, 0.0, 0.0, 0.0, 0.0, 0.0, 0.0, 0.0, 0.0, 0.0, 0.0, 0.0, 0.0, 0.0, 0.0, 0.0, 0.0, 0.0, 0.0, 0.0, 0.0, 0.0, 0.0, 0.0, 0.0, 0.0, 0.0, 0.0, 0.0, 0.0, 0.0, 0.0, 0.0, 0.0, 0.0, 0.0, 0.0, 0.0, 0.0, 0.0, 0.0, 0.0, 0.0, 0.0, 0.0, 0.0, 0.0, 0.0, 0.0, 0.0, 0.0, 0.0, 0.0, 0.0, 0.0, 0.0, 0.0, 0.0, 0.0, 0.0, 0.0, 0.0, 0.0, 0.0, 0.0, 0.0, 0.0, 0.0, 0.0, 0.0, 0.0, 0.0, 0.0, 0.0, 0.0, 0.0, 0.0, 0.0, 0.0, 0.0, 0.0, 0.0, 0.0, 0.0, 0.0, 0.0, 0.0, 0.0, 0.0, 0.0, 0.0, 0.0, 0.0, 0.0, 0.0, 0.0, 0.0, 0.0, 0.0, 0.0, 0.0, 0.0, 0.0, 0.0, 0.0, 0.0, 0.0, 0.0, 0.0, 0.0, 0.0, 0.0, 0.0, 0.0, 0.0, 0.0, 0.0, 0.0])
me_audiopnl_d.materials.append(mat_metal)
me_audiopnl_d.use_remesh_preserve_volume = False
me_audiopnl_d.use_remesh_preserve_attributes = False
me_audiopnl_d.use_mirror_vertex_groups = False
me_audiopnl_d.update()
me_audiopnl_a_001 = bpy.data.meshes.new('AudioPnl.a.001')
me_audiopnl_a_001.from_pydata([(0.004031, 0.01776, -0.03799), (0.004212, 0.01709, -0.03828), (0.004393, 0.01641, -0.03799), (0.004469, 0.01613, -0.03729), (0.004393, 0.01641, -0.03659), (0.004212, 0.01709, -0.0363), (0.004031, 0.01776, -0.03659), (0.003956, 0.01804, -0.03729), (0.01227, 0.02009, -0.0381), (0.01248, 0.0193, -0.03844), (0.01269, 0.01852, -0.0381), (0.01278, 0.01819, -0.03729), (0.01269, 0.01852, -0.03648), (0.01248, 0.0193, -0.03614), (0.01227, 0.02009, -0.03648), (0.01219, 0.02041, -0.03729), (0.01274, 0.02013, -0.03803), (0.01293, 0.01942, -0.03833), (0.01312, 0.01871, -0.03803), (0.0132, 0.01842, -0.03729), (0.01312, 0.01871, -0.03655), (0.01293, 0.01942, -0.03625), (0.01274, 0.02013, -0.03655), (0.01266, 0.02043, -0.03729), (0.01324, 0.0195, -0.03811), (0.01309, 0.02007, -0.03787), (0.01339, 0.01894, -0.03787), (0.01346, 0.01871, -0.03729), (0.01339, 0.01894, -0.03671), (0.01324, 0.0195, -0.03647), (0.01309, 0.02007, -0.03671), (0.01303, 0.0203, -0.03729), (0.01346, 0.01956, -0.03782), (0.01336, 0.01992, -0.03766), (0.01355, 0.0192, -0.03766), (0.01359, 0.01905, -0.03729), (0.01355, 0.0192, -0.03692), (0.01346, 0.01956, -0.03677), (0.01336, 0.01992, -0.03692), (0.01332, 0.02007, -0.03729), (0.01358, 0.0196, -0.03729)], [], [(0, 8, 9, 1), (1, 9, 10, 2), (2, 10, 11, 3), (3, 11, 12, 4), (4, 12, 13, 5), (5, 13, 14, 6), (6, 14, 15, 7), (8, 0, 7, 15), (9, 8, 16, 17), (10, 9, 17, 18), (11, 10, 18, 19), (12, 11, 19, 20), (13, 12, 20, 21), (14, 13, 21, 22), (15, 14, 22, 23), (8, 15, 23, 16), (17, 16, 25, 24), (18, 17, 24, 26), (19, 18, 26, 27), (20, 19, 27, 28), (21, 20, 28, 29), (22, 21, 29, 30), (23, 22, 30, 31), (16, 23, 31, 25), (24, 25, 33, 32), (26, 24, 32, 34), (27, 26, 34, 35), (28, 27, 35, 36), (29, 28, 36, 37), (30, 29, 37, 38), (31, 30, 38, 39), (25, 31, 39, 33), (32, 33, 40), (34, 32, 40), (35, 34, 40), (36, 35, 40), (37, 36, 40), (38, 37, 40), (39, 38, 40), (33, 39, 40)])
me_audiopnl_a_001.polygons.foreach_set('use_smooth', [True] * 40)
_uv = me_audiopnl_a_001.uv_layers.new(name='UVMap')
_uv.uv.foreach_set('vector', [0.0, 0.0, 0.0, 0.0, 0.0, 0.0, 0.0, 0.0, 0.0, 0.0, 0.0, 0.0, 0.0, 0.0, 0.0, 0.0, 0.0, 0.0, 0.0, 0.0, 0.0, 0.0, 0.0, 0.0, 0.0, 0.0, 0.0, 0.0, 0.0, 0.0, 0.0, 0.0, 0.0, 0.0, 0.0, 0.0, 0.0, 0.0, 0.0, 0.0, 0.0, 0.0, 0.0, 0.0, 0.0, 0.0, 0.0, 0.0, 0.0, 0.0, 0.0, 0.0, 0.0, 0.0, 0.0, 0.0, 0.0, 0.0, 0.0, 0.0, 0.0, 0.0, 0.0, 0.0, 0.0, 0.0, 0.0, 0.0, 0.0, 0.0, 0.0, 0.0, 0.0, 0.0, 0.0, 0.0, 0.0, 0.0, 0.0, 0.0, 0.0, 0.0, 0.0, 0.0, 0.0, 0.0, 0.0, 0.0, 0.0, 0.0, 0.0, 0.0, 0.0, 0.0, 0.0, 0.0, 0.0, 0.0, 0.0, 0.0, 0.0, 0.0, 0.0, 0.0, 0.0, 0.0, 0.0, 0.0, 0.0, 0.0, 0.0, 0.0, 0.0, 0.0, 0.0, 0.0, 0.0, 0.0, 0.0, 0.0, 0.0, 0.0, 0.0, 0.0, 0.0, 0.0, 0.0, 0.0, 0.0, 0.0, 0.0, 0.0, 0.0, 0.0, 0.0, 0.0, 0.0, 0.0, 0.0, 0.0, 0.0, 0.0, 0.0, 0.0, 0.0, 0.0, 0.0, 0.0, 0.0, 0.0, 0.0, 0.0, 0.0, 0.0, 0.0, 0.0, 0.0, 0.0, 0.0, 0.0, 0.0, 0.0, 0.0, 0.0, 0.0, 0.0, 0.0, 0.0, 0.0, 0.0, 0.0, 0.0, 0.0, 0.0, 0.0, 0.0, 0.0, 0.0, 0.0, 0.0, 0.0, 0.0, 0.0, 0.0, 0.0, 0.0, 0.0, 0.0, 0.0, 0.0, 0.0, 0.0, 0.0, 0.0, 0.0, 0.0, 0.0, 0.0, 0.0, 0.0, 0.0, 0.0, 0.0, 0.0, 0.0, 0.0, 0.0, 0.0, 0.0, 0.0, 0.0, 0.0, 0.0, 0.0, 0.0, 0.0, 0.0, 0.0, 0.0, 0.0, 0.0, 0.0, 0.0, 0.0, 0.0, 0.0, 0.0, 0.0, 0.0, 0.0, 0.0, 0.0, 0.0, 0.0, 0.0, 0.0, 0.0, 0.0, 0.0, 0.0, 0.0, 0.0, 0.0, 0.0, 0.0, 0.0, 0.0, 0.0, 0.0, 0.0, 0.0, 0.0, 0.0, 0.0, 0.0, 0.0, 0.0, 0.0, 0.0, 0.0, 0.0, 0.0, 0.0, 0.0, 0.0, 0.0, 0.0, 0.0, 0.0, 0.0, 0.0, 0.0, 0.0, 0.0, 0.0, 0.0, 0.0, 0.0, 0.0, 0.0, 0.0, 0.0, 0.0, 0.0, 0.0, 0.0, 0.0, 0.0, 0.0, 0.0, 0.0, 0.0, 0.0, 0.0, 0.0, 0.0, 0.0, 0.0, 0.0, 0.0, 0.0, 0.0, 0.0, 0.0])
me_audiopnl_a_001.materials.append(mat_metal)
me_audiopnl_a_001.use_remesh_preserve_volume = False
me_audiopnl_a_001.use_remesh_preserve_attributes = False
me_audiopnl_a_001.use_mirror_vertex_groups = False
me_audiopnl_a_001.update()
me_audiopnl_a = bpy.data.meshes.new('AudioPnl.a')
me_audiopnl_a.from_pydata([(0.004031, 0.01776, -0.02815), (0.004212, 0.01709, -0.02844), (0.004393, 0.01641, -0.02815), (0.004469, 0.01613, -0.02745), (0.004393, 0.01641, -0.02675), (0.004212, 0.01709, -0.02646), (0.004031, 0.01776, -0.02675), (0.003956, 0.01804, -0.02745), (0.01227, 0.02009, -0.02826), (0.01248, 0.0193, -0.0286), (0.01269, 0.01852, -0.02826), (0.01278, 0.01819, -0.02745), (0.01269, 0.01852, -0.02664), (0.01248, 0.0193, -0.0263), (0.01227, 0.02009, -0.02664), (0.01219, 0.02041, -0.02745), (0.01274, 0.02013, -0.02818), (0.01293, 0.01942, -0.02849), (0.01312, 0.01871, -0.02818), (0.0132, 0.01842, -0.02745), (0.01312, 0.01871, -0.02671), (0.01293, 0.01942, -0.02641), (0.01274, 0.02013, -0.02671), (0.01266, 0.02043, -0.02745), (0.01324, 0.0195, -0.02827), (0.01309, 0.02007, -0.02803), (0.01339, 0.01894, -0.02803), (0.01346, 0.01871, -0.02745), (0.01339, 0.01894, -0.02686), (0.01324, 0.0195, -0.02662), (0.01309, 0.02007, -0.02686), (0.01303, 0.0203, -0.02745), (0.01346, 0.01956, -0.02797), (0.01336, 0.01992, -0.02782), (0.01355, 0.0192, -0.02782), (0.01359, 0.01905, -0.02745), (0.01355, 0.0192, -0.02708), (0.01346, 0.01956, -0.02692), (0.01336, 0.01992, -0.02708), (0.01332, 0.02007, -0.02745), (0.01358, 0.0196, -0.02745)], [], [(0, 8, 9, 1), (1, 9, 10, 2), (2, 10, 11, 3), (3, 11, 12, 4), (4, 12, 13, 5), (5, 13, 14, 6), (6, 14, 15, 7), (8, 0, 7, 15), (9, 8, 16, 17), (10, 9, 17, 18), (11, 10, 18, 19), (12, 11, 19, 20), (13, 12, 20, 21), (14, 13, 21, 22), (15, 14, 22, 23), (8, 15, 23, 16), (17, 16, 25, 24), (18, 17, 24, 26), (19, 18, 26, 27), (20, 19, 27, 28), (21, 20, 28, 29), (22, 21, 29, 30), (23, 22, 30, 31), (16, 23, 31, 25), (24, 25, 33, 32), (26, 24, 32, 34), (27, 26, 34, 35), (28, 27, 35, 36), (29, 28, 36, 37), (30, 29, 37, 38), (31, 30, 38, 39), (25, 31, 39, 33), (32, 33, 40), (34, 32, 40), (35, 34, 40), (36, 35, 40), (37, 36, 40), (38, 37, 40), (39, 38, 40), (33, 39, 40)])
me_audiopnl_a.polygons.foreach_set('use_smooth', [True] * 40)
_uv = me_audiopnl_a.uv_layers.new(name='UVMap')
_uv.uv.foreach_set('vector', [0.0, 0.0, 0.0, 0.0, 0.0, 0.0, 0.0, 0.0, 0.0, 0.0, 0.0, 0.0, 0.0, 0.0, 0.0, 0.0, 0.0, 0.0, 0.0, 0.0, 0.0, 0.0, 0.0, 0.0, 0.0, 0.0, 0.0, 0.0, 0.0, 0.0, 0.0, 0.0, 0.0, 0.0, 0.0, 0.0, 0.0, 0.0, 0.0, 0.0, 0.0, 0.0, 0.0, 0.0, 0.0, 0.0, 0.0, 0.0, 0.0, 0.0, 0.0, 0.0, 0.0, 0.0, 0.0, 0.0, 0.0, 0.0, 0.0, 0.0, 0.0, 0.0, 0.0, 0.0, 0.0, 0.0, 0.0, 0.0, 0.0, 0.0, 0.0, 0.0, 0.0, 0.0, 0.0, 0.0, 0.0, 0.0, 0.0, 0.0, 0.0, 0.0, 0.0, 0.0, 0.0, 0.0, 0.0, 0.0, 0.0, 0.0, 0.0, 0.0, 0.0, 0.0, 0.0, 0.0, 0.0, 0.0, 0.0, 0.0, 0.0, 0.0, 0.0, 0.0, 0.0, 0.0, 0.0, 0.0, 0.0, 0.0, 0.0, 0.0, 0.0, 0.0, 0.0, 0.0, 0.0, 0.0, 0.0, 0.0, 0.0, 0.0, 0.0, 0.0, 0.0, 0.0, 0.0, 0.0, 0.0, 0.0, 0.0, 0.0, 0.0, 0.0, 0.0, 0.0, 0.0, 0.0, 0.0, 0.0, 0.0, 0.0, 0.0, 0.0, 0.0, 0.0, 0.0, 0.0, 0.0, 0.0, 0.0, 0.0, 0.0, 0.0, 0.0, 0.0, 0.0, 0.0, 0.0, 0.0, 0.0, 0.0, 0.0, 0.0, 0.0, 0.0, 0.0, 0.0, 0.0, 0.0, 0.0, 0.0, 0.0, 0.0, 0.0, 0.0, 0.0, 0.0, 0.0, 0.0, 0.0, 0.0, 0.0, 0.0, 0.0, 0.0, 0.0, 0.0, 0.0, 0.0, 0.0, 0.0, 0.0, 0.0, 0.0, 0.0, 0.0, 0.0, 0.0, 0.0, 0.0, 0.0, 0.0, 0.0, 0.0, 0.0, 0.0, 0.0, 0.0, 0.0, 0.0, 0.0, 0.0, 0.0, 0.0, 0.0, 0.0, 0.0, 0.0, 0.0, 0.0, 0.0, 0.0, 0.0, 0.0, 0.0, 0.0, 0.0, 0.0, 0.0, 0.0, 0.0, 0.0, 0.0, 0.0, 0.0, 0.0, 0.0, 0.0, 0.0, 0.0, 0.0, 0.0, 0.0, 0.0, 0.0, 0.0, 0.0, 0.0, 0.0, 0.0, 0.0, 0.0, 0.0, 0.0, 0.0, 0.0, 0.0, 0.0, 0.0, 0.0, 0.0, 0.0, 0.0, 0.0, 0.0, 0.0, 0.0, 0.0, 0.0, 0.0, 0.0, 0.0, 0.0, 0.0, 0.0, 0.0, 0.0, 0.0, 0.0, 0.0, 0.0, 0.0, 0.0, 0.0, 0.0, 0.0, 0.0, 0.0, 0.0, 0.0, 0.0, 0.0, 0.0, 0.0, 0.0, 0.0, 0.0, 0.0, 0.0, 0.0, 0.0, 0.0, 0.0])
me_audiopnl_a.materials.append(mat_metal)
me_audiopnl_a.use_remesh_preserve_volume = False
me_audiopnl_a.use_remesh_preserve_attributes = False
me_audiopnl_a.use_mirror_vertex_groups = False
me_audiopnl_a.update()
me_audiopnl_w = bpy.data.meshes.new('AudioPnl.w')
me_audiopnl_w.from_pydata([(0.004031, 0.01776, -0.01839), (0.004212, 0.01709, -0.01868), (0.004393, 0.01641, -0.01839), (0.004469, 0.01613, -0.01769), (0.004393, 0.01641, -0.01699), (0.004212, 0.01709, -0.0167), (0.004031, 0.01776, -0.01699), (0.003956, 0.01804, -0.01769), (0.01227, 0.02009, -0.0185), (0.01248, 0.0193, -0.01884), (0.01269, 0.01852, -0.0185), (0.01278, 0.01819, -0.01769), (0.01269, 0.01852, -0.01688), (0.01248, 0.0193, -0.01654), (0.01227, 0.02009, -0.01688), (0.01219, 0.02041, -0.01769), (0.01274, 0.02013, -0.01843), (0.01293, 0.01942, -0.01873), (0.01312, 0.01871, -0.01843), (0.0132, 0.01842, -0.01769), (0.01312, 0.01871, -0.01695), (0.01293, 0.01942, -0.01665), (0.01274, 0.02013, -0.01695), (0.01266, 0.02043, -0.01769), (0.01324, 0.0195, -0.01852), (0.01309, 0.02007, -0.01827), (0.01339, 0.01894, -0.01827), (0.01346, 0.01871, -0.01769), (0.01339, 0.01894, -0.01711), (0.01324, 0.0195, -0.01687), (0.01309, 0.02007, -0.01711), (0.01303, 0.0203, -0.01769), (0.01346, 0.01956, -0.01822), (0.01336, 0.01992, -0.01806), (0.01355, 0.0192, -0.01806), (0.01359, 0.01905, -0.01769), (0.01355, 0.0192, -0.01732), (0.01346, 0.01956, -0.01716), (0.01336, 0.01992, -0.01732), (0.01332, 0.02007, -0.01769), (0.01358, 0.0196, -0.01769)], [], [(0, 8, 9, 1), (1, 9, 10, 2), (2, 10, 11, 3), (3, 11, 12, 4), (4, 12, 13, 5), (5, 13, 14, 6), (6, 14, 15, 7), (8, 0, 7, 15), (9, 8, 16, 17), (10, 9, 17, 18), (11, 10, 18, 19), (12, 11, 19, 20), (13, 12, 20, 21), (14, 13, 21, 22), (15, 14, 22, 23), (8, 15, 23, 16), (17, 16, 25, 24), (18, 17, 24, 26), (19, 18, 26, 27), (20, 19, 27, 28), (21, 20, 28, 29), (22, 21, 29, 30), (23, 22, 30, 31), (16, 23, 31, 25), (24, 25, 33, 32), (26, 24, 32, 34), (27, 26, 34, 35), (28, 27, 35, 36), (29, 28, 36, 37), (30, 29, 37, 38), (31, 30, 38, 39), (25, 31, 39, 33), (32, 33, 40), (34, 32, 40), (35, 34, 40), (36, 35, 40), (37, 36, 40), (38, 37, 40), (39, 38, 40), (33, 39, 40)])
me_audiopnl_w.polygons.foreach_set('use_smooth', [True] * 40)
_uv = me_audiopnl_w.uv_layers.new(name='UVMap')
_uv.uv.foreach_set('vector', [0.0, 0.0, 0.0, 0.0, 0.0, 0.0, 0.0, 0.0, 0.0, 0.0, 0.0, 0.0, 0.0, 0.0, 0.0, 0.0, 0.0, 0.0, 0.0, 0.0, 0.0, 0.0, 0.0, 0.0, 0.0, 0.0, 0.0, 0.0, 0.0, 0.0, 0.0, 0.0, 0.0, 0.0, 0.0, 0.0, 0.0, 0.0, 0.0, 0.0, 0.0, 0.0, 0.0, 0.0, 0.0, 0.0, 0.0, 0.0, 0.0, 0.0, 0.0, 0.0, 0.0, 0.0, 0.0, 0.0, 0.0, 0.0, 0.0, 0.0, 0.0, 0.0, 0.0, 0.0, 0.0, 0.0, 0.0, 0.0, 0.0, 0.0, 0.0, 0.0, 0.0, 0.0, 0.0, 0.0, 0.0, 0.0, 0.0, 0.0, 0.0, 0.0, 0.0, 0.0, 0.0, 0.0, 0.0, 0.0, 0.0, 0.0, 0.0, 0.0, 0.0, 0.0, 0.0, 0.0, 0.0, 0.0, 0.0, 0.0, 0.0, 0.0, 0.0, 0.0, 0.0, 0.0, 0.0, 0.0, 0.0, 0.0, 0.0, 0.0, 0.0, 0.0, 0.0, 0.0, 0.0, 0.0, 0.0, 0.0, 0.0, 0.0, 0.0, 0.0, 0.0, 0.0, 0.0, 0.0, 0.0, 0.0, 0.0, 0.0, 0.0, 0.0, 0.0, 0.0, 0.0, 0.0, 0.0, 0.0, 0.0, 0.0, 0.0, 0.0, 0.0, 0.0, 0.0, 0.0, 0.0, 0.0, 0.0, 0.0, 0.0, 0.0, 0.0, 0.0, 0.0, 0.0, 0.0, 0.0, 0.0, 0.0, 0.0, 0.0, 0.0, 0.0, 0.0, 0.0, 0.0, 0.0, 0.0, 0.0, 0.0, 0.0, 0.0, 0.0, 0.0, 0.0, 0.0, 0.0, 0.0, 0.0, 0.0, 0.0, 0.0, 0.0, 0.0, 0.0, 0.0, 0.0, 0.0, 0.0, 0.0, 0.0, 0.0, 0.0, 0.0, 0.0, 0.0, 0.0, 0.0, 0.0, 0.0, 0.0, 0.0, 0.0, 0.0, 0.0, 0.0, 0.0, 0.0, 0.0, 0.0, 0.0, 0.0, 0.0, 0.0, 0.0, 0.0, 0.0, 0.0, 0.0, 0.0, 0.0, 0.0, 0.0, 0.0, 0.0, 0.0, 0.0, 0.0, 0.0, 0.0, 0.0, 0.0, 0.0, 0.0, 0.0, 0.0, 0.0, 0.0, 0.0, 0.0, 0.0, 0.0, 0.0, 0.0, 0.0, 0.0, 0.0, 0.0, 0.0, 0.0, 0.0, 0.0, 0.0, 0.0, 0.0, 0.0, 0.0, 0.0, 0.0, 0.0, 0.0, 0.0, 0.0, 0.0, 0.0, 0.0, 0.0, 0.0, 0.0, 0.0, 0.0, 0.0, 0.0, 0.0, 0.0, 0.0, 0.0, 0.0, 0.0, 0.0, 0.0, 0.0, 0.0, 0.0, 0.0, 0.0, 0.0, 0.0, 0.0, 0.0, 0.0, 0.0, 0.0, 0.0, 0.0, 0.0, 0.0, 0.0, 0.0, 0.0, 0.0])
me_audiopnl_w.materials.append(mat_metal)
me_audiopnl_w.use_remesh_preserve_volume = False
me_audiopnl_w.use_remesh_preserve_attributes = False
me_audiopnl_w.use_mirror_vertex_groups = False
me_audiopnl_w.update()
me_audiopnl_c_001 = bpy.data.meshes.new('AudioPnl.c.001')
me_audiopnl_c_001.from_pydata([(0.004031, 0.01776, -0.008203), (0.004212, 0.01709, -0.008493), (0.004393, 0.01641, -0.008203), (0.004469, 0.01613, -0.007502), (0.004393, 0.01641, -0.006801), (0.004212, 0.01709, -0.006511), (0.004031, 0.01776, -0.006801), (0.003956, 0.01804, -0.007502), (0.01227, 0.02009, -0.008315), (0.01248, 0.0193, -0.008651), (0.01269, 0.01852, -0.008315), (0.01278, 0.01819, -0.007502), (0.01269, 0.01852, -0.006689), (0.01248, 0.0193, -0.006353), (0.01227, 0.02009, -0.006689), (0.01219, 0.02041, -0.007502), (0.01274, 0.02013, -0.008239), (0.01293, 0.01942, -0.008544), (0.01312, 0.01871, -0.008239), (0.0132, 0.01842, -0.007502), (0.01312, 0.01871, -0.006765), (0.01293, 0.01942, -0.00646), (0.01274, 0.02013, -0.006765), (0.01266, 0.02043, -0.007502), (0.01324, 0.0195, -0.008326), (0.01309, 0.02007, -0.008085), (0.01339, 0.01894, -0.008085), (0.01346, 0.01871, -0.007502), (0.01339, 0.01894, -0.006919), (0.01324, 0.0195, -0.006678), (0.01309, 0.02007, -0.006919), (0.01303, 0.0203, -0.007502), (0.01346, 0.01956, -0.008028), (0.01336, 0.01992, -0.007874), (0.01355, 0.0192, -0.007874), (0.01359, 0.01905, -0.007502), (0.01355, 0.0192, -0.00713), (0.01346, 0.01956, -0.006976), (0.01336, 0.01992, -0.00713), (0.01332, 0.02007, -0.007502), (0.01358, 0.0196, -0.007502)], [], [(0, 8, 9, 1), (1, 9, 10, 2), (2, 10, 11, 3), (3, 11, 12, 4), (4, 12, 13, 5), (5, 13, 14, 6), (6, 14, 15, 7), (8, 0, 7, 15), (9, 8, 16, 17), (10, 9, 17, 18), (11, 10, 18, 19), (12, 11, 19, 20), (13, 12, 20, 21), (14, 13, 21, 22), (15, 14, 22, 23), (8, 15, 23, 16), (17, 16, 25, 24), (18, 17, 24, 26), (19, 18, 26, 27), (20, 19, 27, 28), (21, 20, 28, 29), (22, 21, 29, 30), (23, 22, 30, 31), (16, 23, 31, 25), (24, 25, 33, 32), (26, 24, 32, 34), (27, 26, 34, 35), (28, 27, 35, 36), (29, 28, 36, 37), (30, 29, 37, 38), (31, 30, 38, 39), (25, 31, 39, 33), (32, 33, 40), (34, 32, 40), (35, 34, 40), (36, 35, 40), (37, 36, 40), (38, 37, 40), (39, 38, 40), (33, 39, 40)])
me_audiopnl_c_001.polygons.foreach_set('use_smooth', [True] * 40)
_uv = me_audiopnl_c_001.uv_layers.new(name='UVMap')
_uv.uv.foreach_set('vector', [0.0, 0.0, 0.0, 0.0, 0.0, 0.0, 0.0, 0.0, 0.0, 0.0, 0.0, 0.0, 0.0, 0.0, 0.0, 0.0, 0.0, 0.0, 0.0, 0.0, 0.0, 0.0, 0.0, 0.0, 0.0, 0.0, 0.0, 0.0, 0.0, 0.0, 0.0, 0.0, 0.0, 0.0, 0.0, 0.0, 0.0, 0.0, 0.0, 0.0, 0.0, 0.0, 0.0, 0.0, 0.0, 0.0, 0.0, 0.0, 0.0, 0.0, 0.0, 0.0, 0.0, 0.0, 0.0, 0.0, 0.0, 0.0, 0.0, 0.0, 0.0, 0.0, 0.0, 0.0, 0.0, 0.0, 0.0, 0.0, 0.0, 0.0, 0.0, 0.0, 0.0, 0.0, 0.0, 0.0, 0.0, 0.0, 0.0, 0.0, 0.0, 0.0, 0.0, 0.0, 0.0, 0.0, 0.0, 0.0, 0.0, 0.0, 0.0, 0.0, 0.0, 0.0, 0.0, 0.0, 0.0, 0.0, 0.0, 0.0, 0.0, 0.0, 0.0, 0.0, 0.0, 0.0, 0.0, 0.0, 0.0, 0.0, 0.0, 0.0, 0.0, 0.0, 0.0, 0.0, 0.0, 0.0, 0.0, 0.0, 0.0, 0.0, 0.0, 0.0, 0.0, 0.0, 0.0, 0.0, 0.0, 0.0, 0.0, 0.0, 0.0, 0.0, 0.0, 0.0, 0.0, 0.0, 0.0, 0.0, 0.0, 0.0, 0.0, 0.0, 0.0, 0.0, 0.0, 0.0, 0.0, 0.0, 0.0, 0.0, 0.0, 0.0, 0.0, 0.0, 0.0, 0.0, 0.0, 0.0, 0.0, 0.0, 0.0, 0.0, 0.0, 0.0, 0.0, 0.0, 0.0, 0.0, 0.0, 0.0, 0.0, 0.0, 0.0, 0.0, 0.0, 0.0, 0.0, 0.0, 0.0, 0.0, 0.0, 0.0, 0.0, 0.0, 0.0, 0.0, 0.0, 0.0, 0.0, 0.0, 0.0, 0.0, 0.0, 0.0, 0.0, 0.0, 0.0, 0.0, 0.0, 0.0, 0.0, 0.0, 0.0, 0.0, 0.0, 0.0, 0.0, 0.0, 0.0, 0.0, 0.0, 0.0, 0.0, 0.0, 0.0, 0.0, 0.0, 0.0, 0.0, 0.0, 0.0, 0.0, 0.0, 0.0, 0.0, 0.0, 0.0, 0.0, 0.0, 0.0, 0.0, 0.0, 0.0, 0.0, 0.0, 0.0, 0.0, 0.0, 0.0, 0.0, 0.0, 0.0, 0.0, 0.0, 0.0, 0.0, 0.0, 0.0, 0.0, 0.0, 0.0, 0.0, 0.0, 0.0, 0.0, 0.0, 0.0, 0.0, 0.0, 0.0, 0.0, 0.0, 0.0, 0.0, 0.0, 0.0, 0.0, 0.0, 0.0, 0.0, 0.0, 0.0, 0.0, 0.0, 0.0, 0.0, 0.0, 0.0, 0.0, 0.0, 0.0, 0.0, 0.0, 0.0, 0.0, 0.0, 0.0, 0.0, 0.0, 0.0, 0.0, 0.0, 0.0, 0.0, 0.0, 0.0, 0.0, 0.0, 0.0, 0.0, 0.0, 0.0])
me_audiopnl_c_001.materials.append(mat_metal)
me_audiopnl_c_001.use_remesh_preserve_volume = False
me_audiopnl_c_001.use_remesh_preserve_attributes = False
me_audiopnl_c_001.use_mirror_vertex_groups = False
me_audiopnl_c_001.update()
me_audiopnl_c = bpy.data.meshes.new('AudioPnl.c')
me_audiopnl_c.from_pydata([(0.004031, 0.01776, 0.001727), (0.004212, 0.01709, 0.001437), (0.004393, 0.01641, 0.001727), (0.004469, 0.01613, 0.002427), (0.004393, 0.01641, 0.003128), (0.004212, 0.01709, 0.003418), (0.004031, 0.01776, 0.003128), (0.003956, 0.01804, 0.002427), (0.01227, 0.02009, 0.001615), (0.01248, 0.0193, 0.001278), (0.01269, 0.01852, 0.001615), (0.01278, 0.01819, 0.002427), (0.01269, 0.01852, 0.00324), (0.01248, 0.0193, 0.003577), (0.01227, 0.02009, 0.00324), (0.01219, 0.02041, 0.002427), (0.01274, 0.02013, 0.001691), (0.01293, 0.01942, 0.001385), (0.01312, 0.01871, 0.001691), (0.0132, 0.01842, 0.002427), (0.01312, 0.01871, 0.003164), (0.01293, 0.01942, 0.00347), (0.01274, 0.02013, 0.003164), (0.01266, 0.02043, 0.002427), (0.01324, 0.0195, 0.001603), (0.01309, 0.02007, 0.001845), (0.01339, 0.01894, 0.001845), (0.01346, 0.01871, 0.002427), (0.01339, 0.01894, 0.00301), (0.01324, 0.0195, 0.003252), (0.01309, 0.02007, 0.00301), (0.01303, 0.0203, 0.002427), (0.01346, 0.01956, 0.001901), (0.01336, 0.01992, 0.002056), (0.01355, 0.0192, 0.002056), (0.01359, 0.01905, 0.002427), (0.01355, 0.0192, 0.002799), (0.01346, 0.01956, 0.002953), (0.01336, 0.01992, 0.002799), (0.01332, 0.02007, 0.002427), (0.01358, 0.0196, 0.002427)], [], [(0, 8, 9, 1), (1, 9, 10, 2), (2, 10, 11, 3), (3, 11, 12, 4), (4, 12, 13, 5), (5, 13, 14, 6), (6, 14, 15, 7), (8, 0, 7, 15), (9, 8, 16, 17), (10, 9, 17, 18), (11, 10, 18, 19), (12, 11, 19, 20), (13, 12, 20, 21), (14, 13, 21, 22), (15, 14, 22, 23), (8, 15, 23, 16), (17, 16, 25, 24), (18, 17, 24, 26), (19, 18, 26, 27), (20, 19, 27, 28), (21, 20, 28, 29), (22, 21, 29, 30), (23, 22, 30, 31), (16, 23, 31, 25), (24, 25, 33, 32), (26, 24, 32, 34), (27, 26, 34, 35), (28, 27, 35, 36), (29, 28, 36, 37), (30, 29, 37, 38), (31, 30, 38, 39), (25, 31, 39, 33), (32, 33, 40), (34, 32, 40), (35, 34, 40), (36, 35, 40), (37, 36, 40), (38, 37, 40), (39, 38, 40), (33, 39, 40)])
me_audiopnl_c.polygons.foreach_set('use_smooth', [True] * 40)
_uv = me_audiopnl_c.uv_layers.new(name='UVMap')
_uv.uv.foreach_set('vector', [0.0, 0.0, 0.0, 0.0, 0.0, 0.0, 0.0, 0.0, 0.0, 0.0, 0.0, 0.0, 0.0, 0.0, 0.0, 0.0, 0.0, 0.0, 0.0, 0.0, 0.0, 0.0, 0.0, 0.0, 0.0, 0.0, 0.0, 0.0, 0.0, 0.0, 0.0, 0.0, 0.0, 0.0, 0.0, 0.0, 0.0, 0.0, 0.0, 0.0, 0.0, 0.0, 0.0, 0.0, 0.0, 0.0, 0.0, 0.0, 0.0, 0.0, 0.0, 0.0, 0.0, 0.0, 0.0, 0.0, 0.0, 0.0, 0.0, 0.0, 0.0, 0.0, 0.0, 0.0, 0.0, 0.0, 0.0, 0.0, 0.0, 0.0, 0.0, 0.0, 0.0, 0.0, 0.0, 0.0, 0.0, 0.0, 0.0, 0.0, 0.0, 0.0, 0.0, 0.0, 0.0, 0.0, 0.0, 0.0, 0.0, 0.0, 0.0, 0.0, 0.0, 0.0, 0.0, 0.0, 0.0, 0.0, 0.0, 0.0, 0.0, 0.0, 0.0, 0.0, 0.0, 0.0, 0.0, 0.0, 0.0, 0.0, 0.0, 0.0, 0.0, 0.0, 0.0, 0.0, 0.0, 0.0, 0.0, 0.0, 0.0, 0.0, 0.0, 0.0, 0.0, 0.0, 0.0, 0.0, 0.0, 0.0, 0.0, 0.0, 0.0, 0.0, 0.0, 0.0, 0.0, 0.0, 0.0, 0.0, 0.0, 0.0, 0.0, 0.0, 0.0, 0.0, 0.0, 0.0, 0.0, 0.0, 0.0, 0.0, 0.0, 0.0, 0.0, 0.0, 0.0, 0.0, 0.0, 0.0, 0.0, 0.0, 0.0, 0.0, 0.0, 0.0, 0.0, 0.0, 0.0, 0.0, 0.0, 0.0, 0.0, 0.0, 0.0, 0.0, 0.0, 0.0, 0.0, 0.0, 0.0, 0.0, 0.0, 0.0, 0.0, 0.0, 0.0, 0.0, 0.0, 0.0, 0.0, 0.0, 0.0, 0.0, 0.0, 0.0, 0.0, 0.0, 0.0, 0.0, 0.0, 0.0, 0.0, 0.0, 0.0, 0.0, 0.0, 0.0, 0.0, 0.0, 0.0, 0.0, 0.0, 0.0, 0.0, 0.0, 0.0, 0.0, 0.0, 0.0, 0.0, 0.0, 0.0, 0.0, 0.0, 0.0, 0.0, 0.0, 0.0, 0.0, 0.0, 0.0, 0.0, 0.0, 0.0, 0.0, 0.0, 0.0, 0.0, 0.0, 0.0, 0.0, 0.0, 0.0, 0.0, 0.0, 0.0, 0.0, 0.0, 0.0, 0.0, 0.0, 0.0, 0.0, 0.0, 0.0, 0.0, 0.0, 0.0, 0.0, 0.0, 0.0, 0.0, 0.0, 0.0, 0.0, 0.0, 0.0, 0.0, 0.0, 0.0, 0.0, 0.0, 0.0, 0.0, 0.0, 0.0, 0.0, 0.0, 0.0, 0.0, 0.0, 0.0, 0.0, 0.0, 0.0, 0.0, 0.0, 0.0, 0.0, 0.0, 0.0, 0.0, 0.0, 0.0, 0.0, 0.0, 0.0, 0.0, 0.0, 0.0, 0.0, 0.0, 0.0])
me_audiopnl_c.materials.append(mat_metal)
me_audiopnl_c.use_remesh_preserve_volume = False
me_audiopnl_c.use_remesh_preserve_attributes = False
me_audiopnl_c.use_mirror_vertex_groups = False
me_audiopnl_c.update()
me_audiop = bpy.data.meshes.new('AudioP')
me_audiop.from_pydata([(0.004031, 0.01776, 0.01088), (0.004212, 0.01709, 0.01059), (0.004393, 0.01641, 0.01088), (0.004469, 0.01613, 0.01158), (0.004393, 0.01641, 0.01228), (0.004212, 0.01709, 0.01257), (0.004031, 0.01776, 0.01228), (0.003956, 0.01804, 0.01158), (0.01227, 0.02009, 0.01077), (0.01248, 0.0193, 0.01043), (0.01269, 0.01852, 0.01077), (0.01278, 0.01819, 0.01158), (0.01269, 0.01852, 0.01239), (0.01248, 0.0193, 0.01273), (0.01227, 0.02009, 0.01239), (0.01219, 0.02041, 0.01158), (0.01274, 0.02013, 0.01084), (0.01293, 0.01942, 0.01054), (0.01312, 0.01871, 0.01084), (0.0132, 0.01842, 0.01158), (0.01312, 0.01871, 0.01232), (0.01293, 0.01942, 0.01262), (0.01274, 0.02013, 0.01232), (0.01266, 0.02043, 0.01158), (0.01324, 0.0195, 0.01076), (0.01309, 0.02007, 0.011), (0.01339, 0.01894, 0.011), (0.01346, 0.01871, 0.01158), (0.01339, 0.01894, 0.01216), (0.01324, 0.0195, 0.0124), (0.01309, 0.02007, 0.01216), (0.01303, 0.0203, 0.01158), (0.01346, 0.01956, 0.01105), (0.01336, 0.01992, 0.01121), (0.01355, 0.0192, 0.01121), (0.01359, 0.01905, 0.01158), (0.01355, 0.0192, 0.01195), (0.01346, 0.01956, 0.01211), (0.01336, 0.01992, 0.01195), (0.01332, 0.02007, 0.01158), (0.01358, 0.0196, 0.01158)], [], [(0, 8, 9, 1), (1, 9, 10, 2), (2, 10, 11, 3), (3, 11, 12, 4), (4, 12, 13, 5), (5, 13, 14, 6), (6, 14, 15, 7), (8, 0, 7, 15), (9, 8, 16, 17), (10, 9, 17, 18), (11, 10, 18, 19), (12, 11, 19, 20), (13, 12, 20, 21), (14, 13, 21, 22), (15, 14, 22, 23), (8, 15, 23, 16), (17, 16, 25, 24), (18, 17, 24, 26), (19, 18, 26, 27), (20, 19, 27, 28), (21, 20, 28, 29), (22, 21, 29, 30), (23, 22, 30, 31), (16, 23, 31, 25), (24, 25, 33, 32), (26, 24, 32, 34), (27, 26, 34, 35), (28, 27, 35, 36), (29, 28, 36, 37), (30, 29, 37, 38), (31, 30, 38, 39), (25, 31, 39, 33), (32, 33, 40), (34, 32, 40), (35, 34, 40), (36, 35, 40), (37, 36, 40), (38, 37, 40), (39, 38, 40), (33, 39, 40)])
me_audiop.polygons.foreach_set('use_smooth', [True] * 40)
_uv = me_audiop.uv_layers.new(name='UVMap')
_uv.uv.foreach_set('vector', [0.0, 0.0, 0.0, 0.0, 0.0, 0.0, 0.0, 0.0, 0.0, 0.0, 0.0, 0.0, 0.0, 0.0, 0.0, 0.0, 0.0, 0.0, 0.0, 0.0, 0.0, 0.0, 0.0, 0.0, 0.0, 0.0, 0.0, 0.0, 0.0, 0.0, 0.0, 0.0, 0.0, 0.0, 0.0, 0.0, 0.0, 0.0, 0.0, 0.0, 0.0, 0.0, 0.0, 0.0, 0.0, 0.0, 0.0, 0.0, 0.0, 0.0, 0.0, 0.0, 0.0, 0.0, 0.0, 0.0, 0.0, 0.0, 0.0, 0.0, 0.0, 0.0, 0.0, 0.0, 0.0, 0.0, 0.0, 0.0, 0.0, 0.0, 0.0, 0.0, 0.0, 0.0, 0.0, 0.0, 0.0, 0.0, 0.0, 0.0, 0.0, 0.0, 0.0, 0.0, 0.0, 0.0, 0.0, 0.0, 0.0, 0.0, 0.0, 0.0, 0.0, 0.0, 0.0, 0.0, 0.0, 0.0, 0.0, 0.0, 0.0, 0.0, 0.0, 0.0, 0.0, 0.0, 0.0, 0.0, 0.0, 0.0, 0.0, 0.0, 0.0, 0.0, 0.0, 0.0, 0.0, 0.0, 0.0, 0.0, 0.0, 0.0, 0.0, 0.0, 0.0, 0.0, 0.0, 0.0, 0.0, 0.0, 0.0, 0.0, 0.0, 0.0, 0.0, 0.0, 0.0, 0.0, 0.0, 0.0, 0.0, 0.0, 0.0, 0.0, 0.0, 0.0, 0.0, 0.0, 0.0, 0.0, 0.0, 0.0, 0.0, 0.0, 0.0, 0.0, 0.0, 0.0, 0.0, 0.0, 0.0, 0.0, 0.0, 0.0, 0.0, 0.0, 0.0, 0.0, 0.0, 0.0, 0.0, 0.0, 0.0, 0.0, 0.0, 0.0, 0.0, 0.0, 0.0, 0.0, 0.0, 0.0, 0.0, 0.0, 0.0, 0.0, 0.0, 0.0, 0.0, 0.0, 0.0, 0.0, 0.0, 0.0, 0.0, 0.0, 0.0, 0.0, 0.0, 0.0, 0.0, 0.0, 0.0, 0.0, 0.0, 0.0, 0.0, 0.0, 0.0, 0.0, 0.0, 0.0, 0.0, 0.0, 0.0, 0.0, 0.0, 0.0, 0.0, 0.0, 0.0, 0.0, 0.0, 0.0, 0.0, 0.0, 0.0, 0.0, 0.0, 0.0, 0.0, 0.0, 0.0, 0.0, 0.0, 0.0, 0.0, 0.0, 0.0, 0.0, 0.0, 0.0, 0.0, 0.0, 0.0, 0.0, 0.0, 0.0, 0.0, 0.0, 0.0, 0.0, 0.0, 0.0, 0.0, 0.0, 0.0, 0.0, 0.0, 0.0, 0.0, 0.0, 0.0, 0.0, 0.0, 0.0, 0.0, 0.0, 0.0, 0.0, 0.0, 0.0, 0.0, 0.0, 0.0, 0.0, 0.0, 0.0, 0.0, 0.0, 0.0, 0.0, 0.0, 0.0, 0.0, 0.0, 0.0, 0.0, 0.0, 0.0, 0.0, 0.0, 0.0, 0.0, 0.0, 0.0, 0.0, 0.0, 0.0, 0.0, 0.0, 0.0, 0.0, 0.0])
me_audiop.materials.append(mat_metal)
me_audiop.use_remesh_preserve_volume = False
me_audiop.use_remesh_preserve_attributes = False
me_audiop.use_mirror_vertex_groups = False
me_audiop.update()
me_audiopnl_knob2 = bpy.data.meshes.new('AudioPnl.knob2')
me_audiopnl_knob2.from_pydata([(0.00435, -0.01222, 0.03468), (0.00435, -0.0135, 0.03383), (0.00435, -0.015, 0.03353), (0.00435, -0.01651, 0.03383), (0.00435, -0.01779, 0.03468), (0.00435, -0.01864, 0.03596), (0.00435, -0.01894, 0.03746), (0.00435, -0.01864, 0.03897), (0.00435, -0.01779, 0.04025), (0.00435, -0.01651, 0.0411), (0.00435, -0.015, 0.0414), (0.00435, -0.0135, 0.0411), (0.00435, -0.01222, 0.04025), (0.00435, -0.01137, 0.03897), (0.00435, -0.01107, 0.03746), (0.00435, -0.01137, 0.03596), (0.01042, -0.01222, 0.03468), (0.01042, -0.0135, 0.03383), (0.01042, -0.015, 0.03353), (0.01042, -0.01651, 0.03383), (0.01042, -0.01779, 0.03468), (0.01042, -0.01864, 0.03596), (0.01042, -0.01894, 0.03746), (0.01042, -0.01864, 0.03897), (0.01042, -0.01779, 0.04025), (0.01042, -0.01651, 0.0411), (0.01042, -0.015, 0.0414), (0.01042, -0.0135, 0.0411), (0.01042, -0.01222, 0.04025), (0.01042, -0.01137, 0.03897), (0.01042, -0.01107, 0.03746), (0.01042, -0.01137, 0.03596), (0.01042, -0.015, 0.03746)], [], [(32, 17, 16), (32, 18, 17), (32, 19, 18), (32, 20, 19), (32, 21, 20), (32, 22, 21), (32, 23, 22), (32, 24, 23), (32, 25, 24), (32, 26, 25), (32, 27, 26), (32, 28, 27), (32, 29, 28), (32, 30, 29), (32, 31, 30), (32, 16, 31), (0, 16, 17, 1), (1, 17, 18, 2), (2, 18, 19, 3), (3, 19, 20, 4), (4, 20, 21, 5), (5, 21, 22, 6), (6, 22, 23, 7), (7, 23, 24, 8), (8, 24, 25, 9), (9, 25, 26, 10), (10, 26, 27, 11), (11, 27, 28, 12), (12, 28, 29, 13), (13, 29, 30, 14), (14, 30, 31, 15), (16, 0, 15, 31)])
me_audiopnl_knob2.polygons.foreach_set('use_smooth', [True] * 32)
_uv = me_audiopnl_knob2.uv_layers.new(name='UVMap')
_uv.uv.foreach_set('vector', [0.191, 0.3375, 0.1934, 0.3438, 0.192, 0.3452, 0.191, 0.3375, 0.1944, 0.3415, 0.1934, 0.3438, 0.191, 0.3375, 0.1949, 0.3385, 0.1944, 0.3415, 0.191, 0.3375, 0.1948, 0.3355, 0.1949, 0.3385, 0.191, 0.3375, 0.1941, 0.3327, 0.1948, 0.3355, 0.191, 0.3375, 0.1929, 0.3307, 0.1941, 0.3327, 0.191, 0.3375, 0.1915, 0.3297, 0.1929, 0.3307, 0.191, 0.3375, 0.1899, 0.3299, 0.1915, 0.3297, 0.191, 0.3375, 0.1885, 0.3313, 0.1899, 0.3299, 0.191, 0.3375, 0.1875, 0.3336, 0.1885, 0.3313, 0.191, 0.3375, 0.187, 0.3366, 0.1875, 0.3336, 0.191, 0.3375, 0.1872, 0.3396, 0.187, 0.3366, 0.191, 0.3375, 0.1878, 0.3424, 0.1872, 0.3396, 0.191, 0.3375, 0.189, 0.3444, 0.1878, 0.3424, 0.191, 0.3375, 0.1905, 0.3454, 0.189, 0.3444, 0.191, 0.3375, 0.192, 0.3452, 0.1905, 0.3454, 0.1968, 0.3959, 0.192, 0.3452, 0.1934, 0.3438, 0.2075, 0.387, 0.2075, 0.387, 0.1934, 0.3438, 0.1944, 0.3415, 0.2157, 0.3706, 0.2157, 0.3706, 0.1944, 0.3415, 0.1949, 0.3385, 0.2201, 0.3492, 0.2201, 0.3492, 0.1949, 0.3385, 0.1948, 0.3355, 0.2201, 0.326, 0.2201, 0.326, 0.1948, 0.3355, 0.1941, 0.3327, 0.2157, 0.3045, 0.2157, 0.3045, 0.1941, 0.3327, 0.1929, 0.3307, 0.2075, 0.2881, 0.2075, 0.2881, 0.1929, 0.3307, 0.1915, 0.3297, 0.1968, 0.2792, 0.1968, 0.2792, 0.1915, 0.3297, 0.1899, 0.3299, 0.1852, 0.2792, 0.1852, 0.2792, 0.1899, 0.3299, 0.1885, 0.3313, 0.1745, 0.2881, 0.1745, 0.2881, 0.1885, 0.3313, 0.1875, 0.3336, 0.1663, 0.3045, 0.1663, 0.3045, 0.1875, 0.3336, 0.187, 0.3366, 0.1618, 0.3259, 0.1618, 0.3259, 0.187, 0.3366, 0.1872, 0.3396, 0.1618, 0.3491, 0.1618, 0.3491, 0.1872, 0.3396, 0.1878, 0.3424, 0.1663, 0.3706, 0.1663, 0.3706, 0.1878, 0.3424, 0.189, 0.3444, 0.1745, 0.387, 0.1745, 0.387, 0.189, 0.3444, 0.1905, 0.3454, 0.1852, 0.3959, 0.192, 0.3452, 0.1968, 0.3959, 0.1852, 0.3959, 0.1905, 0.3454])
me_audiopnl_knob2.materials.append(mat_shinyblack)
me_audiopnl_knob2.use_remesh_preserve_volume = False
me_audiopnl_knob2.use_remesh_preserve_attributes = False
me_audiopnl_knob2.use_mirror_vertex_groups = False
me_audiopnl_knob2.update()
me_audiopnl_knob1 = bpy.data.meshes.new('AudioPnl.knob1')
me_audiopnl_knob1.from_pydata([(0.004446, -0.01058, 0.007011), (0.004446, -0.01282, 0.005518), (0.004446, -0.01545, 0.004994), (0.004446, -0.01809, 0.005518), (0.004446, -0.02032, 0.007011), (0.004446, -0.02182, 0.009245), (0.004446, -0.02234, 0.01188), (0.004446, -0.02182, 0.01452), (0.004446, -0.02032, 0.01675), (0.004446, -0.01809, 0.01824), (0.004446, -0.01545, 0.01877), (0.004446, -0.01282, 0.01824), (0.004446, -0.01058, 0.01675), (0.004446, -0.009092, 0.01452), (0.004446, -0.008568, 0.01188), (0.004446, -0.009092, 0.009245), (0.01506, -0.01058, 0.007011), (0.01506, -0.01282, 0.005518), (0.01506, -0.01545, 0.004994), (0.01506, -0.01809, 0.005518), (0.01506, -0.02032, 0.007011), (0.01506, -0.02182, 0.009245), (0.01506, -0.02234, 0.01188), (0.01506, -0.02182, 0.01452), (0.01506, -0.02032, 0.01675), (0.01506, -0.01809, 0.01824), (0.01506, -0.01545, 0.01877), (0.01506, -0.01282, 0.01824), (0.01506, -0.01058, 0.01675), (0.01506, -0.009092, 0.01452), (0.01506, -0.008568, 0.01188), (0.01506, -0.009092, 0.009245), (0.01506, -0.01545, 0.01188)], [], [(32, 17, 16), (32, 18, 17), (32, 19, 18), (32, 20, 19), (32, 21, 20), (32, 22, 21), (32, 23, 22), (32, 24, 23), (32, 25, 24), (32, 26, 25), (32, 27, 26), (32, 28, 27), (32, 29, 28), (32, 30, 29), (32, 31, 30), (32, 16, 31), (0, 16, 17, 1), (1, 17, 18, 2), (2, 18, 19, 3), (3, 19, 20, 4), (4, 20, 21, 5), (5, 21, 22, 6), (6, 22, 23, 7), (7, 23, 24, 8), (8, 24, 25, 9), (9, 25, 26, 10), (10, 26, 27, 11), (11, 27, 28, 12), (12, 28, 29, 13), (13, 29, 30, 14), (14, 30, 31, 15), (16, 0, 15, 31)])
me_audiopnl_knob1.polygons.foreach_set('use_smooth', [True] * 32)
_uv = me_audiopnl_knob1.uv_layers.new(name='UVMap')
_uv.uv.foreach_set('vector', [0.4, 0.3406, 0.4063, 0.3372, 0.4065, 0.3422, 0.4, 0.3406, 0.4052, 0.3327, 0.4063, 0.3372, 0.4, 0.3406, 0.4032, 0.3293, 0.4052, 0.3327, 0.4, 0.3406, 0.4008, 0.3277, 0.4032, 0.3293, 0.4, 0.3406, 0.3983, 0.3281, 0.4008, 0.3277, 0.4, 0.3406, 0.396, 0.3304, 0.3983, 0.3281, 0.4, 0.3406, 0.3944, 0.3342, 0.396, 0.3304, 0.4, 0.3406, 0.3936, 0.339, 0.3944, 0.3342, 0.4, 0.3406, 0.3938, 0.3441, 0.3936, 0.339, 0.4, 0.3406, 0.3949, 0.3486, 0.3938, 0.3441, 0.4, 0.3406, 0.3968, 0.3519, 0.3949, 0.3486, 0.4, 0.3406, 0.3992, 0.3535, 0.3968, 0.3519, 0.4, 0.3406, 0.4017, 0.3532, 0.3992, 0.3535, 0.4, 0.3406, 0.404, 0.3509, 0.4017, 0.3532, 0.4, 0.3406, 0.4057, 0.3471, 0.404, 0.3509, 0.4, 0.3406, 0.4065, 0.3422, 0.4057, 0.3471, 0.4478, 0.3596, 0.4065, 0.3422, 0.4063, 0.3372, 0.4478, 0.3216, 0.4478, 0.3216, 0.4063, 0.3372, 0.4052, 0.3327, 0.4405, 0.2865, 0.4405, 0.2865, 0.4052, 0.3327, 0.4032, 0.3293, 0.4271, 0.2597, 0.4271, 0.2597, 0.4032, 0.3293, 0.4008, 0.3277, 0.4095, 0.2451, 0.4095, 0.2451, 0.4008, 0.3277, 0.3983, 0.3281, 0.3905, 0.2451, 0.3905, 0.2451, 0.3983, 0.3281, 0.396, 0.3304, 0.373, 0.2596, 0.373, 0.2596, 0.396, 0.3304, 0.3944, 0.3342, 0.3595, 0.2865, 0.3595, 0.2865, 0.3944, 0.3342, 0.3936, 0.339, 0.3523, 0.3216, 0.3523, 0.3216, 0.3936, 0.339, 0.3938, 0.3441, 0.3523, 0.3596, 0.3523, 0.3596, 0.3938, 0.3441, 0.3949, 0.3486, 0.3595, 0.3947, 0.3595, 0.3947, 0.3949, 0.3486, 0.3968, 0.3519, 0.373, 0.4216, 0.373, 0.4216, 0.3968, 0.3519, 0.3992, 0.3535, 0.3905, 0.4361, 0.3905, 0.4361, 0.3992, 0.3535, 0.4017, 0.3532, 0.4095, 0.4361, 0.4095, 0.4361, 0.4017, 0.3532, 0.404, 0.3509, 0.4271, 0.4216, 0.4271, 0.4216, 0.404, 0.3509, 0.4057, 0.3471, 0.4405, 0.3947, 0.4065, 0.3422, 0.4478, 0.3596, 0.4405, 0.3947, 0.4057, 0.3471])
me_audiopnl_knob1.materials.append(mat_shinyblack)
me_audiopnl_knob1.use_remesh_preserve_volume = False
me_audiopnl_knob1.use_remesh_preserve_attributes = False
me_audiopnl_knob1.use_mirror_vertex_groups = False
me_audiopnl_knob1.update()
me_audiopnl_volu = bpy.data.meshes.new('AudioPnl.volu')
me_audiopnl_volu.from_pydata([(0.00444, 0.01533, 0.02456), (0.00444, 0.01222, 0.02249), (0.00444, 0.008559, 0.02176), (0.00444, 0.004894, 0.02249), (0.00444, 0.001788, 0.02456), (0.00444, -0.000288, 0.02767), (0.00444, -0.001017, 0.03133), (0.00444, -0.000288, 0.035), (0.00444, 0.001788, 0.03811), (0.00444, 0.004894, 0.04018), (0.00444, 0.008559, 0.04091), (0.00444, 0.01222, 0.04018), (0.00444, 0.01533, 0.03811), (0.00444, 0.01741, 0.035), (0.00444, 0.01814, 0.03133), (0.00444, 0.01741, 0.02767), (0.0192, 0.01533, 0.02456), (0.0192, 0.01222, 0.02249), (0.0192, 0.008559, 0.02176), (0.0192, 0.004894, 0.02249), (0.0192, 0.001788, 0.02456), (0.0192, -0.000288, 0.02767), (0.0192, -0.001017, 0.03133), (0.0192, -0.000288, 0.035), (0.0192, 0.001788, 0.03811), (0.0192, 0.004894, 0.04018), (0.0192, 0.008559, 0.04091), (0.0192, 0.01222, 0.04018), (0.0192, 0.01533, 0.03811), (0.0192, 0.01741, 0.035), (0.0192, 0.01814, 0.03133), (0.0192, 0.01741, 0.02767), (0.0192, 0.008559, 0.03133)], [], [(32, 17, 16), (32, 18, 17), (32, 19, 18), (32, 20, 19), (32, 21, 20), (32, 22, 21), (32, 23, 22), (32, 24, 23), (32, 25, 24), (32, 26, 25), (32, 27, 26), (32, 28, 27), (32, 29, 28), (32, 30, 29), (32, 31, 30), (32, 16, 31), (0, 16, 17, 1), (1, 17, 18, 2), (2, 18, 19, 3), (3, 19, 20, 4), (4, 20, 21, 5), (5, 21, 22, 6), (6, 22, 23, 7), (7, 23, 24, 8), (8, 24, 25, 9), (9, 25, 26, 10), (10, 26, 27, 11), (11, 27, 28, 12), (12, 28, 29, 13), (13, 29, 30, 14), (14, 30, 31, 15), (16, 0, 15, 31)])
me_audiopnl_volu.polygons.foreach_set('use_smooth', [True] * 32)
_uv = me_audiopnl_volu.uv_layers.new(name='UVMap')
_uv.uv.foreach_set('vector', [0.2422, 0.7406, 0.2511, 0.7357, 0.2514, 0.7429, 0.2422, 0.7406, 0.2495, 0.7293, 0.2511, 0.7357, 0.2422, 0.7406, 0.2468, 0.7246, 0.2495, 0.7293, 0.2422, 0.7406, 0.2434, 0.7223, 0.2468, 0.7246, 0.2422, 0.7406, 0.2398, 0.7228, 0.2434, 0.7223, 0.2422, 0.7406, 0.2366, 0.726, 0.2398, 0.7228, 0.2422, 0.7406, 0.2342, 0.7315, 0.2366, 0.726, 0.2422, 0.7406, 0.2331, 0.7383, 0.2342, 0.7315, 0.2422, 0.7406, 0.2333, 0.7455, 0.2331, 0.7383, 0.2422, 0.7406, 0.2349, 0.752, 0.2333, 0.7455, 0.2422, 0.7406, 0.2377, 0.7567, 0.2349, 0.752, 0.2422, 0.7406, 0.2411, 0.759, 0.2377, 0.7567, 0.2422, 0.7406, 0.2447, 0.7584, 0.2411, 0.759, 0.2422, 0.7406, 0.2479, 0.7552, 0.2447, 0.7584, 0.2422, 0.7406, 0.2503, 0.7498, 0.2479, 0.7552, 0.2422, 0.7406, 0.2514, 0.7429, 0.2503, 0.7498, 0.3102, 0.7676, 0.2514, 0.7429, 0.2511, 0.7357, 0.3102, 0.7136, 0.3102, 0.7136, 0.2511, 0.7357, 0.2495, 0.7293, 0.2998, 0.6636, 0.2998, 0.6636, 0.2495, 0.7293, 0.2468, 0.7246, 0.2807, 0.6254, 0.2807, 0.6254, 0.2468, 0.7246, 0.2434, 0.7223, 0.2557, 0.6047, 0.2557, 0.6047, 0.2434, 0.7223, 0.2398, 0.7228, 0.2287, 0.6047, 0.2287, 0.6047, 0.2398, 0.7228, 0.2366, 0.726, 0.2037, 0.6254, 0.2037, 0.6254, 0.2366, 0.726, 0.2342, 0.7315, 0.1846, 0.6636, 0.1846, 0.6636, 0.2342, 0.7315, 0.2331, 0.7383, 0.1743, 0.7136, 0.1743, 0.7136, 0.2331, 0.7383, 0.2333, 0.7455, 0.1743, 0.7676, 0.1743, 0.7676, 0.2333, 0.7455, 0.2349, 0.752, 0.1846, 0.8176, 0.1846, 0.8176, 0.2349, 0.752, 0.2377, 0.7567, 0.2037, 0.8558, 0.2037, 0.8558, 0.2377, 0.7567, 0.2411, 0.759, 0.2287, 0.8765, 0.2287, 0.8765, 0.2411, 0.759, 0.2447, 0.7584, 0.2557, 0.8765, 0.2557, 0.8765, 0.2447, 0.7584, 0.2479, 0.7552, 0.2807, 0.8558, 0.2807, 0.8558, 0.2479, 0.7552, 0.2503, 0.7498, 0.2998, 0.8176, 0.2514, 0.7429, 0.3102, 0.7676, 0.2998, 0.8176, 0.2503, 0.7498])
me_audiopnl_volu.materials.append(mat_shinyblack)
me_audiopnl_volu.use_remesh_preserve_volume = False
me_audiopnl_volu.use_remesh_preserve_attributes = False
me_audiopnl_volu.use_mirror_vertex_groups = False
me_audiopnl_volu.update()
me_audiopnl = bpy.data.meshes.new('AudioPnl')
me_audiopnl.from_pydata([(0.000232, 0.0248, -0.06), (0.000232, -0.0248, -0.06), (0.000232, -0.0248, 0.06), (0.000232, 0.0248, 0.06), (0.004257, 0.0248, -0.06), (0.004257, -0.0248, -0.06), (0.004257, -0.0248, 0.06), (0.004257, 0.0248, 0.06)], [], [(4, 7, 6, 5), (0, 4, 5, 1), (1, 5, 6, 2), (2, 6, 7, 3), (4, 0, 3, 7)])
_uv = me_audiopnl.uv_layers.new(name='UVMap')
_uv.uv.foreach_set('vector', [0.9987, 0.9973, 0.003158, 0.9973, 0.003158, 0.17, 0.9987, 0.17, 0.9987, 0.9973, 0.9987, 0.9973, 0.9987, 0.5858, 0.9987, 0.5858, 0.9987, 0.5858, 0.9987, 0.5858, 0.003158, 0.5858, 0.003158, 0.5858, 0.003158, 0.5858, 0.003158, 0.5858, 0.003158, 0.9973, 0.003158, 0.9973, 0.9987, 0.9973, 0.9987, 0.9973, 0.003158, 0.9973, 0.003158, 0.9973])
me_audiopnl.materials.append(mat_interior)
me_audiopnl.use_remesh_preserve_volume = False
me_audiopnl.use_remesh_preserve_attributes = False
me_audiopnl.use_mirror_vertex_groups = False
me_audiopnl.update()

# ---- objects
ob_audiopnl_mute = bpy.data.objects.new('AudioPnl.mute', me_audiopnl_m)
ob_audiopnl_resv2 = bpy.data.objects.new('AudioPnl.resv2', me_audiopnl_r_002)
ob_audiopnl_resv1 = bpy.data.objects.new('AudioPnl.resv1', me_audiopnl_r_001)
ob_audiopnl_resv0 = bpy.data.objects.new('AudioPnl.resv0', me_audiopnl_r)
ob_audiopnl_nav2 = bpy.data.objects.new('AudioPnl.nav2', me_audiopnl_n_001)
ob_audiopnl_nav1 = bpy.data.objects.new('AudioPnl.nav1', me_audiopnl_n)
ob_audiopnl_dme2 = bpy.data.objects.new('AudioPnl.dme2', me_audiopnl_d_001)
ob_audiopnl_dme1 = bpy.data.objects.new('AudioPnl.dme1', me_audiopnl_d)
ob_audiopnl_adf2 = bpy.data.objects.new('AudioPnl.adf2', me_audiopnl_a_001)
ob_audiopnl_adf1 = bpy.data.objects.new('AudioPnl.adf1', me_audiopnl_a)
ob_audiopnl_warn = bpy.data.objects.new('AudioPnl.warn', me_audiopnl_w)
ob_audiopnl_comm2 = bpy.data.objects.new('AudioPnl.comm2', me_audiopnl_c_001)
ob_audiopnl_comm1 = bpy.data.objects.new('AudioPnl.comm1', me_audiopnl_c)
ob_audiopnl_marker = bpy.data.objects.new('AudioPnl.marker', me_audiop)
ob_audiopnl_knob2 = bpy.data.objects.new('AudioPnl.knob2', me_audiopnl_knob2)
ob_audiopnl_knob1 = bpy.data.objects.new('AudioPnl.knob1', me_audiopnl_knob1)
ob_audiopnl_volume = bpy.data.objects.new('AudioPnl.volume', me_audiopnl_volu)
ob_audiopnl = bpy.data.objects.new('AudioPnl', me_audiopnl)
ob_lamp = bpy.data.objects.new('Lamp', light_lamp)

# ---- transforms, parenting, visibility, modifiers, constraints
ob_audiopnl_mute.location = (0.0, 0.0, 0.0)
ob_audiopnl_mute.rotation_euler = (1.571, -0.0, 0.0)
ob_audiopnl_mute.show_transparent = True
ob_audiopnl_mute.lineart.crease_threshold = 0.0
_m = ob_audiopnl_mute.modifiers.new('Auto Smooth', 'NODES')
_m.node_group = ng_auto_smooth
_gi = [s.identifier for s in ng_auto_smooth.interface.items_tree if s.item_type == 'SOCKET' and s.in_out == 'INPUT']
_m[_gi[1]] = 1.047  # Angle
ob_audiopnl_resv2.location = (0.0, 0.0, 0.0)
ob_audiopnl_resv2.rotation_euler = (1.571, -0.0, 0.0)
ob_audiopnl_resv2.show_transparent = True
ob_audiopnl_resv2.lineart.crease_threshold = 0.0
_m = ob_audiopnl_resv2.modifiers.new('Auto Smooth', 'NODES')
_m.node_group = ng_auto_smooth
_gi = [s.identifier for s in ng_auto_smooth.interface.items_tree if s.item_type == 'SOCKET' and s.in_out == 'INPUT']
_m[_gi[1]] = 1.047  # Angle
ob_audiopnl_resv1.location = (0.0, 0.0, 0.0)
ob_audiopnl_resv1.rotation_euler = (1.571, -0.0, 0.0)
ob_audiopnl_resv1.show_transparent = True
ob_audiopnl_resv1.lineart.crease_threshold = 0.0
_m = ob_audiopnl_resv1.modifiers.new('Auto Smooth', 'NODES')
_m.node_group = ng_auto_smooth
_gi = [s.identifier for s in ng_auto_smooth.interface.items_tree if s.item_type == 'SOCKET' and s.in_out == 'INPUT']
_m[_gi[1]] = 1.047  # Angle
ob_audiopnl_resv0.location = (0.0, 0.0, 0.0)
ob_audiopnl_resv0.rotation_euler = (1.571, -0.0, 0.0)
ob_audiopnl_resv0.show_transparent = True
ob_audiopnl_resv0.lineart.crease_threshold = 0.0
_m = ob_audiopnl_resv0.modifiers.new('Auto Smooth', 'NODES')
_m.node_group = ng_auto_smooth
_gi = [s.identifier for s in ng_auto_smooth.interface.items_tree if s.item_type == 'SOCKET' and s.in_out == 'INPUT']
_m[_gi[1]] = 1.047  # Angle
ob_audiopnl_nav2.location = (0.0, 0.0, 0.0)
ob_audiopnl_nav2.rotation_euler = (1.571, -0.0, 0.0)
ob_audiopnl_nav2.show_transparent = True
ob_audiopnl_nav2.lineart.crease_threshold = 0.0
_m = ob_audiopnl_nav2.modifiers.new('Auto Smooth', 'NODES')
_m.node_group = ng_auto_smooth
_gi = [s.identifier for s in ng_auto_smooth.interface.items_tree if s.item_type == 'SOCKET' and s.in_out == 'INPUT']
_m[_gi[1]] = 1.047  # Angle
ob_audiopnl_nav1.location = (0.0, 0.0, 0.0)
ob_audiopnl_nav1.rotation_euler = (1.571, -0.0, 0.0)
ob_audiopnl_nav1.show_transparent = True
ob_audiopnl_nav1.lineart.crease_threshold = 0.0
_m = ob_audiopnl_nav1.modifiers.new('Auto Smooth', 'NODES')
_m.node_group = ng_auto_smooth
_gi = [s.identifier for s in ng_auto_smooth.interface.items_tree if s.item_type == 'SOCKET' and s.in_out == 'INPUT']
_m[_gi[1]] = 1.047  # Angle
ob_audiopnl_dme2.location = (0.0, 0.0, 0.0)
ob_audiopnl_dme2.rotation_euler = (1.571, -0.0, 0.0)
ob_audiopnl_dme2.show_transparent = True
ob_audiopnl_dme2.lineart.crease_threshold = 0.0
_m = ob_audiopnl_dme2.modifiers.new('Auto Smooth', 'NODES')
_m.node_group = ng_auto_smooth
_gi = [s.identifier for s in ng_auto_smooth.interface.items_tree if s.item_type == 'SOCKET' and s.in_out == 'INPUT']
_m[_gi[1]] = 1.047  # Angle
ob_audiopnl_dme1.location = (0.0, 0.0, 0.0)
ob_audiopnl_dme1.rotation_euler = (1.571, -0.0, 0.0)
ob_audiopnl_dme1.show_transparent = True
ob_audiopnl_dme1.lineart.crease_threshold = 0.0
_m = ob_audiopnl_dme1.modifiers.new('Auto Smooth', 'NODES')
_m.node_group = ng_auto_smooth
_gi = [s.identifier for s in ng_auto_smooth.interface.items_tree if s.item_type == 'SOCKET' and s.in_out == 'INPUT']
_m[_gi[1]] = 1.047  # Angle
ob_audiopnl_adf2.location = (0.0, 0.0, 0.0)
ob_audiopnl_adf2.rotation_euler = (1.571, -0.0, 0.0)
ob_audiopnl_adf2.show_transparent = True
ob_audiopnl_adf2.lineart.crease_threshold = 0.0
_m = ob_audiopnl_adf2.modifiers.new('Auto Smooth', 'NODES')
_m.node_group = ng_auto_smooth
_gi = [s.identifier for s in ng_auto_smooth.interface.items_tree if s.item_type == 'SOCKET' and s.in_out == 'INPUT']
_m[_gi[1]] = 1.047  # Angle
ob_audiopnl_adf1.location = (0.0, 0.0, 0.0)
ob_audiopnl_adf1.rotation_euler = (1.571, -0.0, 0.0)
ob_audiopnl_adf1.show_transparent = True
ob_audiopnl_adf1.lineart.crease_threshold = 0.0
_m = ob_audiopnl_adf1.modifiers.new('Auto Smooth', 'NODES')
_m.node_group = ng_auto_smooth
_gi = [s.identifier for s in ng_auto_smooth.interface.items_tree if s.item_type == 'SOCKET' and s.in_out == 'INPUT']
_m[_gi[1]] = 1.047  # Angle
ob_audiopnl_warn.location = (0.0, 0.0, 0.0)
ob_audiopnl_warn.rotation_euler = (1.571, -0.0, 0.0)
ob_audiopnl_warn.show_transparent = True
ob_audiopnl_warn.lineart.crease_threshold = 0.0
_m = ob_audiopnl_warn.modifiers.new('Auto Smooth', 'NODES')
_m.node_group = ng_auto_smooth
_gi = [s.identifier for s in ng_auto_smooth.interface.items_tree if s.item_type == 'SOCKET' and s.in_out == 'INPUT']
_m[_gi[1]] = 1.047  # Angle
ob_audiopnl_comm2.location = (0.0, 0.0, 0.0)
ob_audiopnl_comm2.rotation_euler = (1.571, -0.0, 0.0)
ob_audiopnl_comm2.show_transparent = True
ob_audiopnl_comm2.lineart.crease_threshold = 0.0
_m = ob_audiopnl_comm2.modifiers.new('Auto Smooth', 'NODES')
_m.node_group = ng_auto_smooth
_gi = [s.identifier for s in ng_auto_smooth.interface.items_tree if s.item_type == 'SOCKET' and s.in_out == 'INPUT']
_m[_gi[1]] = 1.047  # Angle
ob_audiopnl_comm1.location = (0.0, 0.0, 0.0)
ob_audiopnl_comm1.rotation_euler = (1.571, -0.0, 0.0)
ob_audiopnl_comm1.show_transparent = True
ob_audiopnl_comm1.lineart.crease_threshold = 0.0
_m = ob_audiopnl_comm1.modifiers.new('Auto Smooth', 'NODES')
_m.node_group = ng_auto_smooth
_gi = [s.identifier for s in ng_auto_smooth.interface.items_tree if s.item_type == 'SOCKET' and s.in_out == 'INPUT']
_m[_gi[1]] = 1.047  # Angle
ob_audiopnl_marker.location = (0.0, 0.0, 0.0)
ob_audiopnl_marker.rotation_euler = (1.571, -0.0, 0.0)
ob_audiopnl_marker.show_transparent = True
ob_audiopnl_marker.lineart.crease_threshold = 0.0
_m = ob_audiopnl_marker.modifiers.new('Auto Smooth', 'NODES')
_m.node_group = ng_auto_smooth
_gi = [s.identifier for s in ng_auto_smooth.interface.items_tree if s.item_type == 'SOCKET' and s.in_out == 'INPUT']
_m[_gi[1]] = 1.047  # Angle
ob_audiopnl_knob2.location = (0.0, 0.0, 0.0)
ob_audiopnl_knob2.rotation_euler = (1.571, -0.0, 0.0)
ob_audiopnl_knob2.show_transparent = True
ob_audiopnl_knob2.lineart.crease_threshold = 0.0
_m = ob_audiopnl_knob2.modifiers.new('Auto Smooth', 'NODES')
_m.node_group = ng_auto_smooth
_gi = [s.identifier for s in ng_auto_smooth.interface.items_tree if s.item_type == 'SOCKET' and s.in_out == 'INPUT']
_m[_gi[1]] = 1.047  # Angle
ob_audiopnl_knob1.location = (0.0, 0.0, 0.0)
ob_audiopnl_knob1.rotation_euler = (1.571, -0.0, 0.0)
ob_audiopnl_knob1.show_transparent = True
ob_audiopnl_knob1.lineart.crease_threshold = 0.0
_m = ob_audiopnl_knob1.modifiers.new('Auto Smooth', 'NODES')
_m.node_group = ng_auto_smooth
_gi = [s.identifier for s in ng_auto_smooth.interface.items_tree if s.item_type == 'SOCKET' and s.in_out == 'INPUT']
_m[_gi[1]] = 1.047  # Angle
ob_audiopnl_volume.location = (0.0, 0.0, 0.0)
ob_audiopnl_volume.rotation_euler = (1.571, -0.0, 0.0)
ob_audiopnl_volume.show_transparent = True
ob_audiopnl_volume.lineart.crease_threshold = 0.0
_m = ob_audiopnl_volume.modifiers.new('Auto Smooth', 'NODES')
_m.node_group = ng_auto_smooth
_gi = [s.identifier for s in ng_auto_smooth.interface.items_tree if s.item_type == 'SOCKET' and s.in_out == 'INPUT']
_m[_gi[1]] = 1.047  # Angle
ob_audiopnl.location = (0.0, 0.0, 0.0)
ob_audiopnl.rotation_euler = (1.571, -0.0, 0.0)
ob_audiopnl.show_transparent = True
ob_audiopnl.lineart.crease_threshold = 0.0
_m = ob_audiopnl.modifiers.new('Auto Smooth', 'NODES')
_m.node_group = ng_auto_smooth
_gi = [s.identifier for s in ng_auto_smooth.interface.items_tree if s.item_type == 'SOCKET' and s.in_out == 'INPUT']
_m[_gi[1]] = 0.5236  # Angle
ob_lamp.location = (4.076, 1.005, 5.904)
ob_lamp.rotation_euler = (0.6503, 0.05522, 1.866)
ob_lamp.lock_rotations_4d = False
ob_lamp.empty_display_type = 'ARROWS'
ob_lamp.color = (0.0, 0.0, 0.0, 0.0)
ob_lamp.lineart.crease_threshold = 0.0

# ---- collection membership
col_collection_1.objects.link(ob_audiopnl_mute)
col_collection_1.objects.link(ob_audiopnl_resv2)
col_collection_1.objects.link(ob_audiopnl_resv1)
col_collection_1.objects.link(ob_audiopnl_resv0)
col_collection_1.objects.link(ob_audiopnl_nav2)
col_collection_1.objects.link(ob_audiopnl_nav1)
col_collection_1.objects.link(ob_audiopnl_dme2)
col_collection_1.objects.link(ob_audiopnl_dme1)
col_collection_1.objects.link(ob_audiopnl_adf2)
col_collection_1.objects.link(ob_audiopnl_adf1)
col_collection_1.objects.link(ob_audiopnl_warn)
col_collection_1.objects.link(ob_audiopnl_comm2)
col_collection_1.objects.link(ob_audiopnl_comm1)
col_collection_1.objects.link(ob_audiopnl_marker)
col_collection_1.objects.link(ob_audiopnl_knob2)
col_collection_1.objects.link(ob_audiopnl_knob1)
col_collection_1.objects.link(ob_audiopnl_volume)
col_collection_1.objects.link(ob_audiopnl)
col_collection_1.objects.link(ob_lamp)

# ---- scene / render settings (as saved in the file)
scene.frame_start = 1; scene.frame_end = 250; scene.frame_set(1)
scene.render.engine = 'BLENDER_EEVEE_NEXT'
scene.render.resolution_percentage = 50
scene.render.dither_intensity = 0.0
scene.cycles.use_denoising = False
scene.cycles.samples = 128
scene.cycles.sampling_pattern = 'TABULATED_SOBOL'
scene.cycles.use_adaptive_sampling = False
scene.cycles.use_light_tree = False
scene.cycles.blur_glossy = 0.0
scene.cycles.sample_clamp_indirect = 0.0
scene.view_settings.view_transform = 'Standard'
bpy.context.view_layer.update()

# ---- added for rendering (the .blend has no active camera): camera
cam_auto = bpy.data.cameras.new('AutoCamera')
cam_auto.lens = 50.0
cam_auto.sensor_width = 36.0
cam_auto.clip_end = 1000.0
ob_auto_camera = bpy.data.objects.new('AutoCamera', cam_auto)
scene.collection.objects.link(ob_auto_camera)
ob_auto_camera.location = (0.194763, -0.222054, 0.148036)
ob_auto_camera.rotation_euler = (1.09748, -7.21219e-08, 0.694738)
scene.camera = ob_auto_camera
bpy.context.view_layer.update()
